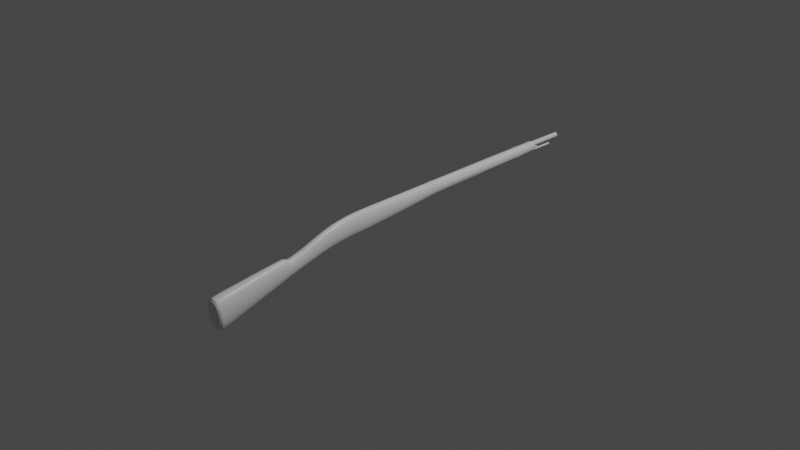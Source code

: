 # Source: mosin.blend  (saved by Blender 2.93.20; exported with 4.5.12 LTS)
import bpy
from mathutils import Matrix  # noqa: F401  (used for matrix-valued properties, if any)

bpy.ops.wm.read_factory_settings(use_empty=True)
scene = bpy.context.scene
scene.name = 'Scene'

# ---- collections
col_collection = bpy.data.collections.new('Collection'); scene.collection.children.link(col_collection)

# ---- materials (node trees are filled in below, after node groups)
mat_material = bpy.data.materials.new('Material')
mat_material.alpha_threshold = 0.0
mat_material.use_transparent_shadow = False
mat_material.line_color = (0.0, 0.0, 0.0, 1.0)

# ---- node groups
ng_auto_smooth = bpy.data.node_groups.new('Auto Smooth', 'GeometryNodeTree')
_s = ng_auto_smooth.interface.new_socket(name='Geometry', in_out='OUTPUT', socket_type='NodeSocketGeometry')
_s = ng_auto_smooth.interface.new_socket(name='Geometry', in_out='INPUT', socket_type='NodeSocketGeometry')
_s = ng_auto_smooth.interface.new_socket(name='Angle', in_out='INPUT', socket_type='NodeSocketFloat')
_s.subtype = 'ANGLE'
_s.min_value = 0.0
_s.max_value = 3.142
ng_auto_smooth.is_modifier = True
_N = ng_auto_smooth.nodes; _L = ng_auto_smooth.links
n0 = _N.new('NodeGroupOutput'); n0.name = 'Group Output'; n0.location = (480, -100)
n1 = _N.new('NodeGroupInput'); n1.name = 'Group Input'; n1.location = (-420, -300)
n2 = _N.new('NodeGroupInput'); n2.name = 'Group Input.001'; n2.location = (-60, -100)
n3 = _N.new('GeometryNodeSetShadeSmooth'); n3.name = 'Set Shade Smooth'; n3.location = (120, -100)
n3.domain = 'EDGE'
n4 = _N.new('GeometryNodeSetShadeSmooth'); n4.name = 'Set Shade Smooth.001'; n4.location = (300, -100)
n5 = _N.new('GeometryNodeInputMeshEdgeAngle'); n5.name = 'Edge Angle'; n5.location = (-420, -220)
n6 = _N.new('GeometryNodeInputEdgeSmooth'); n6.name = 'Is Edge Smooth'; n6.location = (-60, -160)
n7 = _N.new('GeometryNodeInputShadeSmooth'); n7.name = 'Is Face Smooth'; n7.location = (-240, -340)
n8 = _N.new('FunctionNodeBooleanMath'); n8.name = 'Boolean Math'; n8.location = (-60, -220)
n9 = _N.new('FunctionNodeCompare'); n9.name = 'Compare'; n9.location = (-240, -180)
n9.operation = 'LESS_EQUAL'
_L.new(n5.outputs[0], n9.inputs[0])
_L.new(n4.outputs[0], n0.inputs[0])
_L.new(n1.outputs[1], n9.inputs[1])
_L.new(n9.outputs[0], n8.inputs[0])
_L.new(n7.outputs[0], n8.inputs[1])
_L.new(n2.outputs[0], n3.inputs[0])
_L.new(n6.outputs[0], n3.inputs[1])
_L.new(n3.outputs[0], n4.inputs[0])
_L.new(n8.outputs[0], n3.inputs[2])
n0.is_active_output = True

# ---- material node trees
mat_material.use_nodes = True; mat_material.node_tree.nodes.clear()
_N = mat_material.node_tree.nodes; _L = mat_material.node_tree.links
n0 = _N.new('ShaderNodeOutputMaterial'); n0.name = 'Material Output'; n0.location = (300, 300)
n1 = _N.new('ShaderNodeBsdfPrincipled'); n1.name = 'Principled BSDF'; n1.location = (10, 300)
n1.distribution = 'GGX'
n1.subsurface_method = 'BURLEY'
n1.inputs[2].default_value = 0.4
n1.inputs[3].default_value = 1.45
n1.inputs[27].default_value = (0.0, 0.0, 0.0, 1.0)
n1.inputs[28].default_value = 1.0
_L.new(n1.outputs[0], n0.inputs[0])
n0.is_active_output = True

# ---- world
world_world = bpy.data.worlds.new('World'); scene.world = world_world
world_world.use_nodes = True; world_world.node_tree.nodes.clear()
_N = world_world.node_tree.nodes; _L = world_world.node_tree.links
n0 = _N.new('ShaderNodeOutputWorld'); n0.name = 'World Output'; n0.location = (300, 300)
n1 = _N.new('ShaderNodeBackground'); n1.name = 'Background'; n1.location = (10, 300)
n1.inputs[0].default_value = (0.05088, 0.05088, 0.05088, 1.0)
_L.new(n1.outputs[0], n0.inputs[0])
n0.is_active_output = True
world_world.color = (0.05088, 0.05088, 0.05088)
world_world.use_sun_shadow = False
world_world.sun_shadow_jitter_overblur = 0.0

# ---- cameras
cam_camera = bpy.data.cameras.new('Camera')
cam_camera.clip_end = 100.0
cam_camera.ortho_scale = 7.314

# ---- lights
light_light = bpy.data.lights.new('Light', 'POINT')
light_light.transmission_factor = 0.0
light_light.energy = 1000.0
light_light.shadow_soft_size = 0.1
light_light.shadow_maximum_resolution = 0.006
light_light.use_absolute_resolution = True

# ---- meshes
me_cube = bpy.data.meshes.new('Cube')
me_cube.from_pydata([(0.5367, -1.487, 1.192), (0.5367, -1.487, 0.1192), (0.5367, -4.044, 0.9739), (0.5367, -4.044, -0.03699), (-0.5367, -1.487, 1.192), (-0.5367, -1.487, 0.1192), (-0.5367, -4.044, 0.9739), (-0.5367, -4.044, -0.03699), (0.5367, 1.832, 1.192), (0.5367, 1.832, 0.4783), (-0.5367, 1.832, 1.192), (-0.5367, 1.832, 0.4783), (-0.5367, 1.514, 1.192), (-0.5367, 1.514, 0.4393), (0.5367, 1.514, 0.4393), (0.5367, 1.514, 1.192), (0.5367, 1.961, 1.192), (0.5367, 1.961, 0.4971), (-0.5367, 1.961, 1.192), (-0.5367, 1.961, 0.4971), (-0.5367, 1.944, 1.192), (-0.5367, 1.944, 0.4971), (0.5367, 1.944, 0.4971), (0.5367, 1.944, 1.192), (0.5367, 5.395, 1.214), (0.5367, 5.395, 0.5867), (-0.5367, 5.395, 1.214), (-0.5367, 5.395, 0.5867), (0.5367, 7.537, 1.22), (0.5367, 7.537, 0.6355), (-0.5367, 7.537, 1.22), (-0.5367, 7.537, 0.6355), (0.5367, 7.51, 1.22), (-0.5367, 7.51, 1.22), (0.5367, 7.51, 0.6355), (-0.5367, 7.51, 0.6355), (-0.5367, 7.405, 1.22), (-0.5367, 7.405, 0.6355), (0.5367, 7.405, 1.22), (0.5367, 7.405, 0.6355), (-0.5367, 7.39, 1.22), (-0.5367, 7.39, 0.6355), (0.5367, 7.39, 1.22), (0.5367, 7.39, 0.6355), (0.5367, 8.708, 1.22), (0.5367, 8.708, 0.706), (-0.5367, 8.708, 1.22), (-0.5367, 8.708, 0.706), (0.5367, 8.632, 1.22), (-0.5367, 8.632, 1.22), (0.5367, 8.632, 0.706), (-0.5367, 8.632, 0.706), (-0.5367, -2.765, 0.08793), (0.5367, -2.765, 1.192), (-0.5367, -2.765, 1.192), (0.5367, -2.765, 0.08793), (0.5367, -6.042, 0.2556), (0.5367, -6.042, -0.5601), (-0.5367, -6.042, 0.2556), (-0.5367, -6.042, -0.5601), (0.979, -9.847, -0.03229), (0.979, -9.639, -1.717), (-0.979, -9.847, -0.03229), (-0.979, -9.639, -1.717), (-0.5731, -6.356, 0.3802), (0.5731, -6.356, 0.3802), (-0.5731, -6.339, -0.6866), (0.5731, -6.339, -0.6866), (-0.9651, -9.727, -0.01809), (-0.9651, -9.525, -1.681), (0.9651, -9.525, -1.681), (0.9651, -9.727, -0.01809), (0.567, -6.304, 0.3594), (0.561, -6.251, 0.3387), (0.5549, -6.199, 0.3179), (0.5488, -6.147, 0.2971), (0.5427, -6.095, 0.2764), (-0.5427, -6.095, 0.2764), (-0.5488, -6.147, 0.2971), (-0.5549, -6.199, 0.3179), (-0.561, -6.251, 0.3387), (-0.567, -6.304, 0.3594), (-0.5427, -6.092, -0.5812), (-0.5488, -6.141, -0.6023), (-0.5549, -6.191, -0.6233), (-0.561, -6.24, -0.6444), (-0.567, -6.289, -0.6655), (0.5427, -6.092, -0.5812), (0.5488, -6.141, -0.6023), (0.5549, -6.191, -0.6233), (0.561, -6.24, -0.6444), (0.567, -6.289, -0.6655), (-0.5367, -5.147, -0.3259), (-0.5367, -5.147, 0.4991), (0.5367, -5.147, -0.3259), (0.5367, -5.147, 0.4991), (-0.5367, 1.806, 1.192), (0.5367, 1.806, 1.192), (-0.5367, 1.806, 0.4745), (0.5367, 1.806, 0.4745)], [], [(53, 54, 6, 2), (93, 92, 59, 58), (52, 54, 4, 5), (52, 55, 3, 7), (55, 53, 2, 3), (98, 96, 10, 11), (21, 20, 18, 19), (99, 98, 11, 9), (96, 97, 8, 10), (97, 99, 9, 8), (0, 1, 14, 15), (4, 0, 15, 12), (1, 5, 13, 14), (5, 4, 12, 13), (16, 17, 25, 24), (22, 21, 19, 17), (20, 23, 16, 18), (23, 22, 17, 16), (33, 32, 28, 30), (19, 18, 26, 27), (17, 19, 27, 25), (18, 16, 24, 26), (49, 48, 44, 46), (32, 34, 29, 28), (35, 33, 30, 31), (34, 35, 31, 29), (40, 42, 38, 36), (42, 43, 39, 38), (41, 40, 36, 37), (43, 41, 37, 39), (25, 27, 41, 43), (27, 26, 40, 41), (24, 25, 43, 42), (26, 24, 42, 40), (47, 46, 44, 45), (48, 50, 45, 44), (51, 49, 46, 47), (50, 51, 47, 45), (29, 31, 51, 50), (31, 30, 49, 51), (28, 29, 50, 48), (30, 28, 48, 49), (1, 0, 53, 55), (5, 1, 55, 52), (7, 6, 54, 52), (0, 4, 54, 53), (71, 68, 62, 60), (92, 94, 57, 59), (95, 93, 58, 56), (94, 95, 56, 57), (61, 60, 62, 63), (68, 69, 63, 62), (69, 70, 61, 63), (70, 71, 60, 61), (91, 72, 65, 67), (86, 91, 67, 66), (81, 86, 66, 64), (72, 81, 64, 65), (67, 65, 71, 70), (66, 67, 70, 69), (64, 66, 69, 68), (65, 64, 68, 71), (56, 58, 77, 76), (76, 77, 78, 75), (75, 78, 79, 74), (74, 79, 80, 73), (73, 80, 81, 72), (58, 59, 82, 77), (77, 82, 83, 78), (78, 83, 84, 79), (79, 84, 85, 80), (80, 85, 86, 81), (59, 57, 87, 82), (82, 87, 88, 83), (83, 88, 89, 84), (84, 89, 90, 85), (85, 90, 91, 86), (57, 56, 76, 87), (87, 76, 75, 88), (88, 75, 74, 89), (89, 74, 73, 90), (90, 73, 72, 91), (3, 2, 95, 94), (2, 6, 93, 95), (7, 3, 94, 92), (6, 7, 92, 93), (15, 14, 99, 97), (12, 15, 97, 96), (14, 13, 98, 99), (13, 12, 96, 98)])
me_cube.polygons.foreach_set('use_smooth', [True] * 90)
_uv = me_cube.uv_layers.new(name='UVMap')
_uv.uv.foreach_set('vector', [0.625, 0.625, 0.875, 0.625, 0.875, 0.75, 0.625, 0.75, 0.625, 0.0, 0.375, 0.0, 0.375, 0.0, 0.625, 0.0, 0.375, 0.125, 0.625, 0.125, 0.625, 0.25, 0.375, 0.25, 0.125, 0.625, 0.375, 0.625, 0.375, 0.75, 0.125, 0.75, 0.375, 0.625, 0.625, 0.625, 0.625, 0.75, 0.375, 0.75, 0.375, 0.25, 0.625, 0.25, 0.625, 0.25, 0.375, 0.25, 0.375, 0.25, 0.625, 0.25, 0.625, 0.25, 0.375, 0.25, 0.375, 0.5, 0.125, 0.5, 0.125, 0.5, 0.375, 0.5, 0.875, 0.5, 0.625, 0.5, 0.625, 0.5, 0.875, 0.5, 0.625, 0.5, 0.375, 0.5, 0.375, 0.5, 0.625, 0.5, 0.625, 0.5, 0.375, 0.5, 0.375, 0.5, 0.625, 0.5, 0.875, 0.5, 0.625, 0.5, 0.625, 0.5, 0.875, 0.5, 0.375, 0.5, 0.125, 0.5, 0.125, 0.5, 0.375, 0.5, 0.375, 0.25, 0.625, 0.25, 0.625, 0.25, 0.375, 0.25, 0.625, 0.5, 0.375, 0.5, 0.375, 0.5, 0.625, 0.5, 0.375, 0.5, 0.125, 0.5, 0.125, 0.5, 0.375, 0.5, 0.875, 0.5, 0.625, 0.5, 0.625, 0.5, 0.875, 0.5, 0.625, 0.5, 0.375, 0.5, 0.375, 0.5, 0.625, 0.5, 0.875, 0.5, 0.625, 0.5, 0.625, 0.5, 0.875, 0.5, 0.375, 0.25, 0.625, 0.25, 0.625, 0.25, 0.375, 0.25, 0.375, 0.5, 0.125, 0.5, 0.125, 0.5, 0.375, 0.5, 0.875, 0.5, 0.625, 0.5, 0.625, 0.5, 0.875, 0.5, 0.875, 0.5, 0.625, 0.5, 0.625, 0.5, 0.875, 0.5, 0.625, 0.5, 0.375, 0.5, 0.375, 0.5, 0.625, 0.5, 0.375, 0.25, 0.625, 0.25, 0.625, 0.25, 0.375, 0.25, 0.375, 0.5, 0.125, 0.5, 0.125, 0.5, 0.375, 0.5, 0.875, 0.5, 0.625, 0.5, 0.625, 0.5, 0.875, 0.5, 0.625, 0.5, 0.375, 0.5, 0.375, 0.5, 0.625, 0.5, 0.375, 0.25, 0.625, 0.25, 0.625, 0.25, 0.375, 0.25, 0.375, 0.5, 0.125, 0.5, 0.125, 0.5, 0.375, 0.5, 0.375, 0.5, 0.125, 0.5, 0.125, 0.5, 0.375, 0.5, 0.375, 0.25, 0.625, 0.25, 0.625, 0.25, 0.375, 0.25, 0.625, 0.5, 0.375, 0.5, 0.375, 0.5, 0.625, 0.5, 0.875, 0.5, 0.625, 0.5, 0.625, 0.5, 0.875, 0.5, 0.375, 0.25, 0.625, 0.25, 0.625, 0.5, 0.375, 0.5, 0.625, 0.5, 0.375, 0.5, 0.375, 0.5, 0.625, 0.5, 0.375, 0.25, 0.625, 0.25, 0.625, 0.25, 0.375, 0.25, 0.375, 0.5, 0.125, 0.5, 0.125, 0.5, 0.375, 0.5, 0.375, 0.5, 0.125, 0.5, 0.125, 0.5, 0.375, 0.5, 0.375, 0.25, 0.625, 0.25, 0.625, 0.25, 0.375, 0.25, 0.625, 0.5, 0.375, 0.5, 0.375, 0.5, 0.625, 0.5, 0.875, 0.5, 0.625, 0.5, 0.625, 0.5, 0.875, 0.5, 0.375, 0.5, 0.625, 0.5, 0.625, 0.625, 0.375, 0.625, 0.125, 0.5, 0.375, 0.5, 0.375, 0.625, 0.125, 0.625, 0.375, 0.0, 0.625, 0.0, 0.625, 0.125, 0.375, 0.125, 0.625, 0.5, 0.875, 0.5, 0.875, 0.625, 0.625, 0.625, 0.625, 0.75, 0.875, 0.75, 0.875, 0.75, 0.625, 0.75, 0.125, 0.75, 0.375, 0.75, 0.375, 0.75, 0.125, 0.75, 0.625, 0.75, 0.875, 0.75, 0.875, 0.75, 0.625, 0.75, 0.375, 0.75, 0.625, 0.75, 0.625, 0.75, 0.375, 0.75, 0.375, 0.75, 0.625, 0.75, 0.625, 1.0, 0.375, 1.0, 0.625, 0.0, 0.375, 0.0, 0.375, 0.0, 0.625, 0.0, 0.125, 0.75, 0.375, 0.75, 0.375, 0.75, 0.125, 0.75, 0.375, 0.75, 0.625, 0.75, 0.625, 0.75, 0.375, 0.75, 0.375, 0.75, 0.625, 0.75, 0.625, 0.75, 0.375, 0.75, 0.125, 0.75, 0.375, 0.75, 0.375, 0.75, 0.125, 0.75, 0.625, 0.0, 0.375, 0.0, 0.375, 0.0, 0.625, 0.0, 0.625, 0.75, 0.875, 0.75, 0.875, 0.75, 0.625, 0.75, 0.375, 0.75, 0.625, 0.75, 0.625, 0.75, 0.375, 0.75, 0.125, 0.75, 0.375, 0.75, 0.375, 0.75, 0.125, 0.75, 0.625, 0.0, 0.375, 0.0, 0.375, 0.0, 0.625, 0.0, 0.625, 0.75, 0.875, 0.75, 0.875, 0.75, 0.625, 0.75, 0.625, 0.75, 0.875, 0.75, 0.875, 0.75, 0.625, 0.75, 0.625, 0.75, 0.875, 0.75, 0.875, 0.75, 0.625, 0.75, 0.625, 0.75, 0.875, 0.75, 0.875, 0.75, 0.625, 0.75, 0.625, 0.75, 0.875, 0.75, 0.875, 0.75, 0.625, 0.75, 0.625, 0.75, 0.875, 0.75, 0.875, 0.75, 0.625, 0.75, 0.625, 0.0, 0.375, 0.0, 0.375, 0.0, 0.625, 0.0, 0.625, 0.0, 0.375, 0.0, 0.375, 0.0, 0.625, 0.0, 0.625, 0.0, 0.375, 0.0, 0.375, 0.0, 0.625, 0.0, 0.625, 0.0, 0.375, 0.0, 0.375, 0.0, 0.625, 0.0, 0.625, 0.0, 0.375, 0.0, 0.375, 0.0, 0.625, 0.0, 0.125, 0.75, 0.375, 0.75, 0.375, 0.75, 0.125, 0.75, 0.125, 0.75, 0.375, 0.75, 0.375, 0.75, 0.125, 0.75, 0.125, 0.75, 0.375, 0.75, 0.375, 0.75, 0.125, 0.75, 0.125, 0.75, 0.375, 0.75, 0.375, 0.75, 0.125, 0.75, 0.125, 0.75, 0.375, 0.75, 0.375, 0.75, 0.125, 0.75, 0.375, 0.75, 0.625, 0.75, 0.625, 0.75, 0.375, 0.75, 0.375, 0.75, 0.625, 0.75, 0.625, 0.75, 0.375, 0.75, 0.375, 0.75, 0.625, 0.75, 0.625, 0.75, 0.375, 0.75, 0.375, 0.75, 0.625, 0.75, 0.625, 0.75, 0.375, 0.75, 0.375, 0.75, 0.625, 0.75, 0.625, 0.75, 0.375, 0.75, 0.375, 0.75, 0.625, 0.75, 0.625, 0.75, 0.375, 0.75, 0.625, 0.75, 0.875, 0.75, 0.875, 0.75, 0.625, 0.75, 0.125, 0.75, 0.375, 0.75, 0.375, 0.75, 0.125, 0.75, 0.625, 0.0, 0.375, 0.0, 0.375, 0.0, 0.625, 0.0, 0.625, 0.5, 0.375, 0.5, 0.375, 0.5, 0.625, 0.5, 0.875, 0.5, 0.625, 0.5, 0.625, 0.5, 0.875, 0.5, 0.375, 0.5, 0.125, 0.5, 0.125, 0.5, 0.375, 0.5, 0.375, 0.25, 0.625, 0.25, 0.625, 0.25, 0.375, 0.25])
me_cube.materials.append(mat_material)
me_cube.use_remesh_preserve_volume = False
me_cube.use_remesh_preserve_attributes = False
me_cube.use_mirror_vertex_groups = False
me_cube.update()
me_cube_001 = bpy.data.meshes.new('Cube.001')
me_cube_001.from_pydata([(0.5367, 7.51, 1.22), (-0.5367, 7.51, 1.22), (0.5367, 7.51, 0.6355), (-0.5367, 7.51, 0.6355), (-0.5367, 7.405, 1.22), (-0.5367, 7.405, 0.6355), (0.5367, 7.405, 1.22), (0.5367, 7.405, 0.6355)], [], [(7, 5, 3, 2), (5, 4, 1, 3), (6, 7, 2, 0), (4, 6, 0, 1)])
me_cube_001.polygons.foreach_set('use_smooth', [True] * 4)
_uv = me_cube_001.uv_layers.new(name='UVMap')
_uv.uv.foreach_set('vector', [0.375, 0.5, 0.125, 0.5, 0.125, 0.5, 0.375, 0.5, 0.375, 0.25, 0.625, 0.25, 0.625, 0.25, 0.375, 0.25, 0.625, 0.5, 0.375, 0.5, 0.375, 0.5, 0.625, 0.5, 0.875, 0.5, 0.625, 0.5, 0.625, 0.5, 0.875, 0.5])
me_cube_001.materials.append(mat_material)
me_cube_001.use_remesh_preserve_volume = False
me_cube_001.use_remesh_preserve_attributes = False
me_cube_001.use_mirror_vertex_groups = False
me_cube_001.update()
me_cube_002 = bpy.data.meshes.new('Cube.002')
me_cube_002.from_pydata([(0.5367, 1.832, 1.192), (0.5367, 1.832, 0.4783), (-0.5367, 1.832, 1.192), (-0.5367, 1.832, 0.4783), (-0.5367, 1.944, 1.192), (-0.5367, 1.944, 0.4971), (0.5367, 1.944, 0.4971), (0.5367, 1.944, 1.192)], [], [(0, 1, 6, 7), (2, 0, 7, 4), (1, 3, 5, 6), (3, 2, 4, 5)])
me_cube_002.polygons.foreach_set('use_smooth', [True] * 4)
_uv = me_cube_002.uv_layers.new(name='UVMap')
_uv.uv.foreach_set('vector', [0.625, 0.5, 0.375, 0.5, 0.375, 0.5, 0.625, 0.5, 0.875, 0.5, 0.625, 0.5, 0.625, 0.5, 0.875, 0.5, 0.375, 0.5, 0.125, 0.5, 0.125, 0.5, 0.375, 0.5, 0.375, 0.25, 0.625, 0.25, 0.625, 0.25, 0.375, 0.25])
me_cube_002.materials.append(mat_material)
me_cube_002.use_remesh_preserve_volume = False
me_cube_002.use_remesh_preserve_attributes = False
me_cube_002.use_mirror_vertex_groups = False
me_cube_002.update()
me_cylinder_006 = bpy.data.meshes.new('Cylinder.006')
me_cylinder_006.from_pydata([(-4.679e-15, 0.8287, -6.071), (-2.637e-09, 0.7001, 6.342), (0.09802, 0.8247, -6.071), (0.08755, 0.6965, 6.342), (0.1951, 0.8127, -6.071), (0.1742, 0.6859, 6.342), (0.2903, 0.793, -6.071), (0.2589, 0.6683, 6.342), (0.3827, 0.7656, -6.071), (0.3409, 0.644, 6.342), (0.4714, 0.7308, -6.071), (0.4193, 0.6133, 6.342), (0.5556, 0.689, -6.071), (0.4932, 0.5765, 6.342), (0.6344, 0.6406, -6.071), (0.562, 0.5342, 6.342), (0.7071, 0.586, -6.071), (0.625, 0.487, 6.342), (0.773, 0.5257, -6.071), (0.6816, 0.4352, 6.342), (0.8315, 0.4604, -6.071), (0.7313, 0.3797, 6.342), (0.8819, 0.3906, -6.071), (0.7738, 0.3209, 6.342), (0.9239, 0.3171, -6.071), (0.8088, 0.2596, 6.342), (0.9569, 0.2405, -6.071), (0.8361, 0.1964, 6.342), (0.9808, 0.1617, -6.071), (0.8556, 0.1317, 6.342), (0.9952, 0.08122, -6.071), (0.8674, 0.06605, 6.342), (1.0, 6.831e-07, -6.071), (0.8713, 2.173e-07, 6.342), (0.9952, -0.08122, -6.071), (0.8674, -0.06605, 6.342), (0.9808, -0.1617, -6.071), (0.8556, -0.1317, 6.342), (0.9569, -0.2405, -6.071), (0.8361, -0.1964, 6.342), (0.9239, -0.3171, -6.071), (0.8088, -0.2596, 6.342), (0.8819, -0.3906, -6.071), (0.7738, -0.3209, 6.342), (0.8315, -0.4604, -6.071), (0.7313, -0.3797, 6.342), (0.773, -0.5257, -6.071), (0.6816, -0.4352, 6.342), (0.7071, -0.586, -6.071), (0.625, -0.487, 6.342), (0.6344, -0.6406, -6.071), (0.562, -0.5342, 6.342), (0.5556, -0.689, -6.071), (0.4932, -0.5765, 6.342), (0.4714, -0.7308, -6.071), (0.4193, -0.6133, 6.342), (0.3827, -0.7656, -6.071), (0.3409, -0.644, 6.342), (0.2903, -0.793, -6.071), (0.2589, -0.6683, 6.342), (0.1951, -0.8127, -6.071), (0.1742, -0.6859, 6.342), (0.09802, -0.8247, -6.071), (0.08755, -0.6965, 6.342), (-8.742e-08, -0.8287, -6.071), (-8.095e-08, -0.7001, 6.342), (-0.09802, -0.8247, -6.071), (-0.08755, -0.6965, 6.342), (-0.1951, -0.8127, -6.071), (-0.1742, -0.6859, 6.342), (-0.2903, -0.793, -6.071), (-0.2589, -0.6683, 6.342), (-0.3827, -0.7656, -6.071), (-0.3409, -0.644, 6.342), (-0.4714, -0.7308, -6.071), (-0.4193, -0.6133, 6.342), (-0.5556, -0.689, -6.071), (-0.4932, -0.5765, 6.342), (-0.6344, -0.6406, -6.071), (-0.562, -0.5342, 6.342), (-0.7071, -0.586, -6.071), (-0.625, -0.487, 6.342), (-0.773, -0.5257, -6.071), (-0.6816, -0.4352, 6.342), (-0.8315, -0.4604, -6.071), (-0.7313, -0.3797, 6.342), (-0.8819, -0.3906, -6.071), (-0.7738, -0.3209, 6.342), (-0.9239, -0.3171, -6.071), (-0.8088, -0.2596, 6.342), (-0.9569, -0.2405, -6.071), (-0.8361, -0.1964, 6.342), (-0.9808, -0.1617, -6.071), (-0.8556, -0.1317, 6.342), (-0.9952, -0.08122, -6.071), (-0.8674, -0.06605, 6.342), (-1.0, 7.292e-07, -6.071), (-0.8713, 2.591e-07, 6.342), (-0.9952, 0.08122, -6.071), (-0.8674, 0.06605, 6.342), (-0.9808, 0.1617, -6.071), (-0.8556, 0.1317, 6.342), (-0.9569, 0.2405, -6.071), (-0.8361, 0.1964, 6.342), (-0.9239, 0.3171, -6.071), (-0.8088, 0.2596, 6.342), (-0.8819, 0.3906, -6.071), (-0.7738, 0.3209, 6.342), (-0.8315, 0.4604, -6.071), (-0.7313, 0.3797, 6.342), (-0.773, 0.5257, -6.071), (-0.6816, 0.4352, 6.342), (-0.7071, 0.586, -6.071), (-0.625, 0.487, 6.342), (-0.6344, 0.6406, -6.071), (-0.562, 0.5342, 6.342), (-0.5556, 0.689, -6.071), (-0.4932, 0.5765, 6.342), (-0.4714, 0.7308, -6.071), (-0.4193, 0.6133, 6.342), (-0.3827, 0.7656, -6.071), (-0.3409, 0.644, 6.342), (-0.2903, 0.793, -6.071), (-0.2589, 0.6683, 6.342), (-0.1951, 0.8127, -6.071), (-0.1742, 0.6859, 6.342), (-0.09802, 0.8247, -6.071), (-0.08755, 0.6965, 6.342), (0.09802, 0.8247, 6.342), (-2.367e-15, 0.8287, 6.342), (0.1951, 0.8127, 6.342), (0.2903, 0.793, 6.342), (0.3827, 0.7656, 6.342), (0.4714, 0.7308, 6.342), (0.5556, 0.689, 6.342), (0.6344, 0.6406, 6.342), (0.7071, 0.586, 6.342), (0.773, 0.5257, 6.342), (0.8315, 0.4604, 6.342), (0.8819, 0.3906, 6.342), (0.9239, 0.3171, 6.342), (0.9569, 0.2405, 6.342), (0.9808, 0.1617, 6.342), (0.9952, 0.08122, 6.342), (1.0, 2.13e-07, 6.342), (0.9952, -0.08122, 6.342), (0.9808, -0.1617, 6.342), (0.9569, -0.2405, 6.342), (0.9239, -0.3171, 6.342), (0.8819, -0.3906, 6.342), (0.8315, -0.4604, 6.342), (0.773, -0.5257, 6.342), (0.7071, -0.586, 6.342), (0.6344, -0.6406, 6.342), (0.5556, -0.689, 6.342), (0.4714, -0.7308, 6.342), (0.3827, -0.7656, 6.342), (0.2903, -0.793, 6.342), (0.1951, -0.8127, 6.342), (0.09802, -0.8247, 6.342), (-8.742e-08, -0.8287, 6.342), (-0.09802, -0.8247, 6.342), (-0.1951, -0.8127, 6.342), (-0.2903, -0.793, 6.342), (-0.3827, -0.7656, 6.342), (-0.4714, -0.7308, 6.342), (-0.5556, -0.689, 6.342), (-0.6344, -0.6406, 6.342), (-0.7071, -0.586, 6.342), (-0.773, -0.5257, 6.342), (-0.8315, -0.4604, 6.342), (-0.8819, -0.3906, 6.342), (-0.9239, -0.3171, 6.342), (-0.9569, -0.2405, 6.342), (-0.9808, -0.1617, 6.342), (-0.9952, -0.08122, 6.342), (-1.0, 2.591e-07, 6.342), (-0.9952, 0.08122, 6.342), (-0.9808, 0.1617, 6.342), (-0.9569, 0.2405, 6.342), (-0.9239, 0.3171, 6.342), (-0.8819, 0.3906, 6.342), (-0.8315, 0.4604, 6.342), (-0.773, 0.5257, 6.342), (-0.7071, 0.586, 6.342), (-0.6344, 0.6406, 6.342), (-0.5556, 0.689, 6.342), (-0.4714, 0.7308, 6.342), (-0.3827, 0.7656, 6.342), (-0.2903, 0.793, 6.342), (-0.1951, 0.8127, 6.342), (-0.09802, 0.8247, 6.342)], [], [(0, 129, 128, 2), (2, 128, 130, 4), (4, 130, 131, 6), (6, 131, 132, 8), (8, 132, 133, 10), (10, 133, 134, 12), (12, 134, 135, 14), (14, 135, 136, 16), (16, 136, 137, 18), (18, 137, 138, 20), (20, 138, 139, 22), (22, 139, 140, 24), (24, 140, 141, 26), (26, 141, 142, 28), (28, 142, 143, 30), (30, 143, 144, 32), (32, 144, 145, 34), (34, 145, 146, 36), (36, 146, 147, 38), (38, 147, 148, 40), (40, 148, 149, 42), (42, 149, 150, 44), (44, 150, 151, 46), (46, 151, 152, 48), (48, 152, 153, 50), (50, 153, 154, 52), (52, 154, 155, 54), (54, 155, 156, 56), (56, 156, 157, 58), (58, 157, 158, 60), (60, 158, 159, 62), (62, 159, 160, 64), (64, 160, 161, 66), (66, 161, 162, 68), (68, 162, 163, 70), (70, 163, 164, 72), (72, 164, 165, 74), (74, 165, 166, 76), (76, 166, 167, 78), (78, 167, 168, 80), (80, 168, 169, 82), (82, 169, 170, 84), (84, 170, 171, 86), (86, 171, 172, 88), (88, 172, 173, 90), (90, 173, 174, 92), (92, 174, 175, 94), (94, 175, 176, 96), (96, 176, 177, 98), (98, 177, 178, 100), (100, 178, 179, 102), (102, 179, 180, 104), (104, 180, 181, 106), (106, 181, 182, 108), (108, 182, 183, 110), (110, 183, 184, 112), (112, 184, 185, 114), (114, 185, 186, 116), (116, 186, 187, 118), (118, 187, 188, 120), (120, 188, 189, 122), (122, 189, 190, 124), (3, 1, 127, 125, 123, 121, 119, 117, 115, 113, 111, 109, 107, 105, 103, 101, 99, 97, 95, 93, 91, 89, 87, 85, 83, 81, 79, 77, 75, 73, 71, 69, 67, 65, 63, 61, 59, 57, 55, 53, 51, 49, 47, 45, 43, 41, 39, 37, 35, 33, 31, 29, 27, 25, 23, 21, 19, 17, 15, 13, 11, 9, 7, 5), (124, 190, 191, 126), (126, 191, 129, 0), (0, 2, 4, 6, 8, 10, 12, 14, 16, 18, 20, 22, 24, 26, 28, 30, 32, 34, 36, 38, 40, 42, 44, 46, 48, 50, 52, 54, 56, 58, 60, 62, 64, 66, 68, 70, 72, 74, 76, 78, 80, 82, 84, 86, 88, 90, 92, 94, 96, 98, 100, 102, 104, 106, 108, 110, 112, 114, 116, 118, 120, 122, 124, 126), (1, 3, 128, 129), (3, 5, 130, 128), (5, 7, 131, 130), (7, 9, 132, 131), (9, 11, 133, 132), (11, 13, 134, 133), (13, 15, 135, 134), (15, 17, 136, 135), (17, 19, 137, 136), (19, 21, 138, 137), (21, 23, 139, 138), (23, 25, 140, 139), (25, 27, 141, 140), (27, 29, 142, 141), (29, 31, 143, 142), (31, 33, 144, 143), (33, 35, 145, 144), (35, 37, 146, 145), (37, 39, 147, 146), (39, 41, 148, 147), (41, 43, 149, 148), (43, 45, 150, 149), (45, 47, 151, 150), (47, 49, 152, 151), (49, 51, 153, 152), (51, 53, 154, 153), (53, 55, 155, 154), (55, 57, 156, 155), (57, 59, 157, 156), (59, 61, 158, 157), (61, 63, 159, 158), (63, 65, 160, 159), (65, 67, 161, 160), (67, 69, 162, 161), (69, 71, 163, 162), (71, 73, 164, 163), (73, 75, 165, 164), (75, 77, 166, 165), (77, 79, 167, 166), (79, 81, 168, 167), (81, 83, 169, 168), (83, 85, 170, 169), (85, 87, 171, 170), (87, 89, 172, 171), (89, 91, 173, 172), (91, 93, 174, 173), (93, 95, 175, 174), (95, 97, 176, 175), (97, 99, 177, 176), (99, 101, 178, 177), (101, 103, 179, 178), (103, 105, 180, 179), (105, 107, 181, 180), (107, 109, 182, 181), (109, 111, 183, 182), (111, 113, 184, 183), (113, 115, 185, 184), (115, 117, 186, 185), (117, 119, 187, 186), (119, 121, 188, 187), (121, 123, 189, 188), (123, 125, 190, 189), (125, 127, 191, 190), (127, 1, 129, 191)])
me_cylinder_006.polygons.foreach_set('use_smooth', [True] * 130)
_uv = me_cylinder_006.uv_layers.new(name='UVMap')
_uv.uv.foreach_set('vector', [1.0, 0.5, 1.0, 1.0, 0.9844, 1.0, 0.9844, 0.5, 0.9844, 0.5, 0.9844, 1.0, 0.9688, 1.0, 0.9688, 0.5, 0.9688, 0.5, 0.9688, 1.0, 0.9531, 1.0, 0.9531, 0.5, 0.9531, 0.5, 0.9531, 1.0, 0.9375, 1.0, 0.9375, 0.5, 0.9375, 0.5, 0.9375, 1.0, 0.9219, 1.0, 0.9219, 0.5, 0.9219, 0.5, 0.9219, 1.0, 0.9062, 1.0, 0.9062, 0.5, 0.9062, 0.5, 0.9062, 1.0, 0.8906, 1.0, 0.8906, 0.5, 0.8906, 0.5, 0.8906, 1.0, 0.875, 1.0, 0.875, 0.5, 0.875, 0.5, 0.875, 1.0, 0.8594, 1.0, 0.8594, 0.5, 0.8594, 0.5, 0.8594, 1.0, 0.8438, 1.0, 0.8438, 0.5, 0.8438, 0.5, 0.8438, 1.0, 0.8281, 1.0, 0.8281, 0.5, 0.8281, 0.5, 0.8281, 1.0, 0.8125, 1.0, 0.8125, 0.5, 0.8125, 0.5, 0.8125, 1.0, 0.7969, 1.0, 0.7969, 0.5, 0.7969, 0.5, 0.7969, 1.0, 0.7812, 1.0, 0.7812, 0.5, 0.7812, 0.5, 0.7812, 1.0, 0.7656, 1.0, 0.7656, 0.5, 0.7656, 0.5, 0.7656, 1.0, 0.75, 1.0, 0.75, 0.5, 0.75, 0.5, 0.75, 1.0, 0.7344, 1.0, 0.7344, 0.5, 0.7344, 0.5, 0.7344, 1.0, 0.7188, 1.0, 0.7188, 0.5, 0.7188, 0.5, 0.7188, 1.0, 0.7031, 1.0, 0.7031, 0.5, 0.7031, 0.5, 0.7031, 1.0, 0.6875, 1.0, 0.6875, 0.5, 0.6875, 0.5, 0.6875, 1.0, 0.6719, 1.0, 0.6719, 0.5, 0.6719, 0.5, 0.6719, 1.0, 0.6562, 1.0, 0.6562, 0.5, 0.6562, 0.5, 0.6562, 1.0, 0.6406, 1.0, 0.6406, 0.5, 0.6406, 0.5, 0.6406, 1.0, 0.625, 1.0, 0.625, 0.5, 0.625, 0.5, 0.625, 1.0, 0.6094, 1.0, 0.6094, 0.5, 0.6094, 0.5, 0.6094, 1.0, 0.5938, 1.0, 0.5938, 0.5, 0.5938, 0.5, 0.5938, 1.0, 0.5781, 1.0, 0.5781, 0.5, 0.5781, 0.5, 0.5781, 1.0, 0.5625, 1.0, 0.5625, 0.5, 0.5625, 0.5, 0.5625, 1.0, 0.5469, 1.0, 0.5469, 0.5, 0.5469, 0.5, 0.5469, 1.0, 0.5312, 1.0, 0.5312, 0.5, 0.5312, 0.5, 0.5312, 1.0, 0.5156, 1.0, 0.5156, 0.5, 0.5156, 0.5, 0.5156, 1.0, 0.5, 1.0, 0.5, 0.5, 0.5, 0.5, 0.5, 1.0, 0.4844, 1.0, 0.4844, 0.5, 0.4844, 0.5, 0.4844, 1.0, 0.4688, 1.0, 0.4688, 0.5, 0.4688, 0.5, 0.4688, 1.0, 0.4531, 1.0, 0.4531, 0.5, 0.4531, 0.5, 0.4531, 1.0, 0.4375, 1.0, 0.4375, 0.5, 0.4375, 0.5, 0.4375, 1.0, 0.4219, 1.0, 0.4219, 0.5, 0.4219, 0.5, 0.4219, 1.0, 0.4062, 1.0, 0.4062, 0.5, 0.4062, 0.5, 0.4062, 1.0, 0.3906, 1.0, 0.3906, 0.5, 0.3906, 0.5, 0.3906, 1.0, 0.375, 1.0, 0.375, 0.5, 0.375, 0.5, 0.375, 1.0, 0.3594, 1.0, 0.3594, 0.5, 0.3594, 0.5, 0.3594, 1.0, 0.3438, 1.0, 0.3438, 0.5, 0.3438, 0.5, 0.3438, 1.0, 0.3281, 1.0, 0.3281, 0.5, 0.3281, 0.5, 0.3281, 1.0, 0.3125, 1.0, 0.3125, 0.5, 0.3125, 0.5, 0.3125, 1.0, 0.2969, 1.0, 0.2969, 0.5, 0.2969, 0.5, 0.2969, 1.0, 0.2812, 1.0, 0.2812, 0.5, 0.2812, 0.5, 0.2812, 1.0, 0.2656, 1.0, 0.2656, 0.5, 0.2656, 0.5, 0.2656, 1.0, 0.25, 1.0, 0.25, 0.5, 0.25, 0.5, 0.25, 1.0, 0.2344, 1.0, 0.2344, 0.5, 0.2344, 0.5, 0.2344, 1.0, 0.2188, 1.0, 0.2188, 0.5, 0.2188, 0.5, 0.2188, 1.0, 0.2031, 1.0, 0.2031, 0.5, 0.2031, 0.5, 0.2031, 1.0, 0.1875, 1.0, 0.1875, 0.5, 0.1875, 0.5, 0.1875, 1.0, 0.1719, 1.0, 0.1719, 0.5, 0.1719, 0.5, 0.1719, 1.0, 0.1562, 1.0, 0.1562, 0.5, 0.1562, 0.5, 0.1562, 1.0, 0.1406, 1.0, 0.1406, 0.5, 0.1406, 0.5, 0.1406, 1.0, 0.125, 1.0, 0.125, 0.5, 0.125, 0.5, 0.125, 1.0, 0.1094, 1.0, 0.1094, 0.5, 0.1094, 0.5, 0.1094, 1.0, 0.09375, 1.0, 0.09375, 0.5, 0.09375, 0.5, 0.09375, 1.0, 0.07812, 1.0, 0.07812, 0.5, 0.07812, 0.5, 0.07812, 1.0, 0.0625, 1.0, 0.0625, 0.5, 0.0625, 0.5, 0.0625, 1.0, 0.04688, 1.0, 0.04688, 0.5, 0.04688, 0.5, 0.04688, 1.0, 0.03125, 1.0, 0.03125, 0.5, 0.271, 0.4517, 0.25, 0.4528, 0.229, 0.4517, 0.2082, 0.4486, 0.1879, 0.4436, 0.1682, 0.4365, 0.1494, 0.4276, 0.1316, 0.417, 0.1151, 0.4047, 0.1, 0.391, 0.08642, 0.3761, 0.07449, 0.36, 0.06429, 0.343, 0.0559, 0.3252, 0.04934, 0.3069, 0.04465, 0.2881, 0.04183, 0.2691, 0.04089, 0.25, 0.04183, 0.2309, 0.04465, 0.2119, 0.04934, 0.1931, 0.0559, 0.1748, 0.06429, 0.157, 0.07449, 0.14, 0.08642, 0.1239, 0.1, 0.109, 0.1151, 0.09527, 0.1316, 0.08303, 0.1494, 0.07239, 0.1682, 0.06349, 0.1879, 0.05645, 0.2082, 0.05135, 0.229, 0.04827, 0.25, 0.04724, 0.271, 0.04827, 0.2918, 0.05135, 0.3121, 0.05645, 0.3318, 0.06349, 0.3506, 0.07239, 0.3684, 0.08303, 0.3849, 0.09527, 0.4, 0.109, 0.4136, 0.1239, 0.4255, 0.14, 0.4357, 0.157, 0.4441, 0.1748, 0.4507, 0.1931, 0.4554, 0.2119, 0.4582, 0.2309, 0.4591, 0.25, 0.4582, 0.2691, 0.4554, 0.2881, 0.4507, 0.3069, 0.4441, 0.3252, 0.4357, 0.343, 0.4255, 0.36, 0.4136, 0.3761, 0.4, 0.391, 0.3849, 0.4047, 0.3684, 0.417, 0.3506, 0.4276, 0.3318, 0.4365, 0.3121, 0.4436, 0.2918, 0.4486, 0.03125, 0.5, 0.03125, 1.0, 0.01562, 1.0, 0.01562, 0.5, 0.01562, 0.5, 0.01562, 1.0, 0.0, 1.0, 0.0, 0.5, 0.75, 0.49, 0.7735, 0.4888, 0.7968, 0.4854, 0.8197, 0.4797, 0.8418, 0.4717, 0.8631, 0.4617, 0.8833, 0.4496, 0.9023, 0.4355, 0.9197, 0.4197, 0.9355, 0.4023, 0.9496, 0.3833, 0.9617, 0.3631, 0.9717, 0.3418, 0.9797, 0.3197, 0.9854, 0.2968, 0.9888, 0.2735, 0.99, 0.25, 0.9888, 0.2265, 0.9854, 0.2032, 0.9797, 0.1803, 0.9717, 0.1582, 0.9617, 0.1369, 0.9496, 0.1167, 0.9355, 0.09775, 0.9197, 0.08029, 0.9023, 0.06448, 0.8833, 0.05045, 0.8631, 0.03834, 0.8418, 0.02827, 0.8197, 0.02033, 0.7968, 0.01461, 0.7735, 0.01116, 0.75, 0.01, 0.7265, 0.01116, 0.7032, 0.01461, 0.6803, 0.02033, 0.6582, 0.02827, 0.6369, 0.03834, 0.6167, 0.05045, 0.5977, 0.06448, 0.5803, 0.08029, 0.5645, 0.09775, 0.5504, 0.1167, 0.5383, 0.1369, 0.5283, 0.1582, 0.5203, 0.1803, 0.5146, 0.2032, 0.5112, 0.2265, 0.51, 0.25, 0.5112, 0.2735, 0.5146, 0.2968, 0.5203, 0.3197, 0.5283, 0.3418, 0.5383, 0.3631, 0.5504, 0.3833, 0.5645, 0.4023, 0.5803, 0.4197, 0.5977, 0.4355, 0.6167, 0.4496, 0.6369, 0.4617, 0.6582, 0.4717, 0.6803, 0.4797, 0.7032, 0.4854, 0.7265, 0.4888, 0.25, 0.4528, 0.271, 0.4517, 0.2735, 0.4888, 0.25, 0.49, 0.271, 0.4517, 0.2918, 0.4486, 0.2968, 0.4854, 0.2735, 0.4888, 0.2918, 0.4486, 0.3121, 0.4436, 0.3197, 0.4797, 0.2968, 0.4854, 0.3121, 0.4436, 0.3318, 0.4365, 0.3418, 0.4717, 0.3197, 0.4797, 0.3318, 0.4365, 0.3506, 0.4276, 0.3631, 0.4617, 0.3418, 0.4717, 0.3506, 0.4276, 0.3684, 0.417, 0.3833, 0.4496, 0.3631, 0.4617, 0.3684, 0.417, 0.3849, 0.4047, 0.4023, 0.4355, 0.3833, 0.4496, 0.3849, 0.4047, 0.4, 0.391, 0.4197, 0.4197, 0.4023, 0.4355, 0.4, 0.391, 0.4136, 0.3761, 0.4355, 0.4023, 0.4197, 0.4197, 0.4136, 0.3761, 0.4255, 0.36, 0.4496, 0.3833, 0.4355, 0.4023, 0.4255, 0.36, 0.4357, 0.343, 0.4617, 0.3631, 0.4496, 0.3833, 0.4357, 0.343, 0.4441, 0.3252, 0.4717, 0.3418, 0.4617, 0.3631, 0.4441, 0.3252, 0.4507, 0.3069, 0.4797, 0.3197, 0.4717, 0.3418, 0.4507, 0.3069, 0.4554, 0.2881, 0.4854, 0.2968, 0.4797, 0.3197, 0.4554, 0.2881, 0.4582, 0.2691, 0.4888, 0.2735, 0.4854, 0.2968, 0.4582, 0.2691, 0.4591, 0.25, 0.49, 0.25, 0.4888, 0.2735, 0.4591, 0.25, 0.4582, 0.2309, 0.4888, 0.2265, 0.49, 0.25, 0.4582, 0.2309, 0.4554, 0.2119, 0.4854, 0.2032, 0.4888, 0.2265, 0.4554, 0.2119, 0.4507, 0.1931, 0.4797, 0.1803, 0.4854, 0.2032, 0.4507, 0.1931, 0.4441, 0.1748, 0.4717, 0.1582, 0.4797, 0.1803, 0.4441, 0.1748, 0.4357, 0.157, 0.4617, 0.1369, 0.4717, 0.1582, 0.4357, 0.157, 0.4255, 0.14, 0.4496, 0.1167, 0.4617, 0.1369, 0.4255, 0.14, 0.4136, 0.1239, 0.4355, 0.09775, 0.4496, 0.1167, 0.4136, 0.1239, 0.4, 0.109, 0.4197, 0.08029, 0.4355, 0.09775, 0.4, 0.109, 0.3849, 0.09527, 0.4023, 0.06448, 0.4197, 0.08029, 0.3849, 0.09527, 0.3684, 0.08303, 0.3833, 0.05045, 0.4023, 0.06448, 0.3684, 0.08303, 0.3506, 0.07239, 0.3631, 0.03834, 0.3833, 0.05045, 0.3506, 0.07239, 0.3318, 0.06349, 0.3418, 0.02827, 0.3631, 0.03834, 0.3318, 0.06349, 0.3121, 0.05645, 0.3197, 0.02033, 0.3418, 0.02827, 0.3121, 0.05645, 0.2918, 0.05135, 0.2968, 0.01461, 0.3197, 0.02033, 0.2918, 0.05135, 0.271, 0.04827, 0.2735, 0.01116, 0.2968, 0.01461, 0.271, 0.04827, 0.25, 0.04724, 0.25, 0.01, 0.2735, 0.01116, 0.25, 0.04724, 0.229, 0.04827, 0.2265, 0.01116, 0.25, 0.01, 0.229, 0.04827, 0.2082, 0.05135, 0.2032, 0.01461, 0.2265, 0.01116, 0.2082, 0.05135, 0.1879, 0.05645, 0.1803, 0.02033, 0.2032, 0.01461, 0.1879, 0.05645, 0.1682, 0.06349, 0.1582, 0.02827, 0.1803, 0.02033, 0.1682, 0.06349, 0.1494, 0.07239, 0.1369, 0.03834, 0.1582, 0.02827, 0.1494, 0.07239, 0.1316, 0.08303, 0.1167, 0.05045, 0.1369, 0.03834, 0.1316, 0.08303, 0.1151, 0.09527, 0.09775, 0.06448, 0.1167, 0.05045, 0.1151, 0.09527, 0.1, 0.109, 0.08029, 0.08029, 0.09775, 0.06448, 0.1, 0.109, 0.08642, 0.1239, 0.06448, 0.09775, 0.08029, 0.08029, 0.08642, 0.1239, 0.07449, 0.14, 0.05045, 0.1167, 0.06448, 0.09775, 0.07449, 0.14, 0.06429, 0.157, 0.03834, 0.1369, 0.05045, 0.1167, 0.06429, 0.157, 0.0559, 0.1748, 0.02827, 0.1582, 0.03834, 0.1369, 0.0559, 0.1748, 0.04934, 0.1931, 0.02033, 0.1803, 0.02827, 0.1582, 0.04934, 0.1931, 0.04465, 0.2119, 0.01461, 0.2032, 0.02033, 0.1803, 0.04465, 0.2119, 0.04183, 0.2309, 0.01116, 0.2265, 0.01461, 0.2032, 0.04183, 0.2309, 0.04089, 0.25, 0.01, 0.25, 0.01116, 0.2265, 0.04089, 0.25, 0.04183, 0.2691, 0.01116, 0.2735, 0.01, 0.25, 0.04183, 0.2691, 0.04465, 0.2881, 0.01461, 0.2968, 0.01116, 0.2735, 0.04465, 0.2881, 0.04934, 0.3069, 0.02033, 0.3197, 0.01461, 0.2968, 0.04934, 0.3069, 0.0559, 0.3252, 0.02827, 0.3418, 0.02033, 0.3197, 0.0559, 0.3252, 0.06429, 0.343, 0.03834, 0.3631, 0.02827, 0.3418, 0.06429, 0.343, 0.07449, 0.36, 0.05045, 0.3833, 0.03834, 0.3631, 0.07449, 0.36, 0.08642, 0.3761, 0.06448, 0.4023, 0.05045, 0.3833, 0.08642, 0.3761, 0.1, 0.391, 0.08029, 0.4197, 0.06448, 0.4023, 0.1, 0.391, 0.1151, 0.4047, 0.09775, 0.4355, 0.08029, 0.4197, 0.1151, 0.4047, 0.1316, 0.417, 0.1167, 0.4496, 0.09775, 0.4355, 0.1316, 0.417, 0.1494, 0.4276, 0.1369, 0.4617, 0.1167, 0.4496, 0.1494, 0.4276, 0.1682, 0.4365, 0.1582, 0.4717, 0.1369, 0.4617, 0.1682, 0.4365, 0.1879, 0.4436, 0.1803, 0.4797, 0.1582, 0.4717, 0.1879, 0.4436, 0.2082, 0.4486, 0.2032, 0.4854, 0.1803, 0.4797, 0.2082, 0.4486, 0.229, 0.4517, 0.2265, 0.4888, 0.2032, 0.4854, 0.229, 0.4517, 0.25, 0.4528, 0.25, 0.49, 0.2265, 0.4888])
me_cylinder_006.use_remesh_fix_poles = True
me_cylinder_006.use_remesh_preserve_attributes = False
me_cylinder_006.update()
me_cylinder_007 = bpy.data.meshes.new('Cylinder.007')
me_cylinder_007.from_pydata([(-2.106e-08, 0.7297, -1.856), (-2.338e-08, 0.6165, 0.928), (0.08631, 0.7262, -1.856), (0.0771, 0.6134, 0.928), (0.1718, 0.7157, -1.856), (0.1534, 0.604, 0.928), (0.2556, 0.6983, -1.856), (0.228, 0.5885, 0.928), (0.337, 0.6742, -1.856), (0.3002, 0.5671, 0.928), (0.4151, 0.6436, -1.856), (0.3692, 0.54, 0.928), (0.4892, 0.6067, -1.856), (0.4343, 0.5077, 0.928), (0.5586, 0.5641, -1.856), (0.4949, 0.4705, 0.928), (0.6227, 0.516, -1.856), (0.5504, 0.4288, 0.928), (0.6807, 0.4629, -1.856), (0.6002, 0.3833, 0.928), (0.7322, 0.4054, -1.856), (0.644, 0.3343, 0.928), (0.7766, 0.344, -1.856), (0.6814, 0.2826, 0.928), (0.8136, 0.2793, -1.856), (0.7122, 0.2286, 0.928), (0.8427, 0.2118, -1.856), (0.7363, 0.1729, 0.928), (0.8637, 0.1424, -1.856), (0.7535, 0.1159, 0.928), (0.8764, 0.07153, -1.856), (0.7638, 0.05816, 0.928), (0.8806, -5.524e-09, -1.856), (0.7673, -5.961e-08, 0.928), (0.8764, -0.07153, -1.856), (0.7638, -0.05816, 0.928), (0.8637, -0.1424, -1.856), (0.7535, -0.1159, 0.928), (0.8427, -0.2118, -1.856), (0.7363, -0.1729, 0.928), (0.8136, -0.2793, -1.856), (0.7122, -0.2286, 0.928), (0.7766, -0.344, -1.856), (0.6814, -0.2826, 0.928), (0.7322, -0.4054, -1.856), (0.644, -0.3343, 0.928), (0.6807, -0.4629, -1.856), (0.6002, -0.3833, 0.928), (0.6227, -0.516, -1.856), (0.5504, -0.4288, 0.928), (0.5586, -0.5641, -1.856), (0.4949, -0.4705, 0.928), (0.4892, -0.6067, -1.856), (0.4343, -0.5077, 0.928), (0.4151, -0.6436, -1.856), (0.3692, -0.54, 0.928), (0.337, -0.6742, -1.856), (0.3002, -0.5671, 0.928), (0.2556, -0.6983, -1.856), (0.228, -0.5885, 0.928), (0.1718, -0.7157, -1.856), (0.1534, -0.604, 0.928), (0.08631, -0.7262, -1.856), (0.0771, -0.6134, 0.928), (-9.804e-08, -0.7297, -1.856), (-9.235e-08, -0.6165, 0.928), (-0.08631, -0.7262, -1.856), (-0.0771, -0.6134, 0.928), (-0.1718, -0.7157, -1.856), (-0.1534, -0.604, 0.928), (-0.2556, -0.6983, -1.856), (-0.228, -0.5885, 0.928), (-0.337, -0.6742, -1.856), (-0.3002, -0.5671, 0.928), (-0.4151, -0.6436, -1.856), (-0.3692, -0.54, 0.928), (-0.4892, -0.6067, -1.856), (-0.4343, -0.5077, 0.928), (-0.5586, -0.5641, -1.856), (-0.4949, -0.4705, 0.928), (-0.6227, -0.516, -1.856), (-0.5504, -0.4288, 0.928), (-0.6807, -0.4629, -1.856), (-0.6002, -0.3833, 0.928), (-0.7322, -0.4054, -1.856), (-0.644, -0.3343, 0.928), (-0.7766, -0.344, -1.856), (-0.6814, -0.2826, 0.928), (-0.8136, -0.2793, -1.856), (-0.7122, -0.2286, 0.928), (-0.8427, -0.2118, -1.856), (-0.7363, -0.1729, 0.928), (-0.8637, -0.1424, -1.856), (-0.7535, -0.1159, 0.928), (-0.8764, -0.07152, -1.856), (-0.7638, -0.05816, 0.928), (-0.8806, 3.507e-08, -1.856), (-0.7673, -2.282e-08, 0.928), (-0.8764, 0.07153, -1.856), (-0.7638, 0.05816, 0.928), (-0.8637, 0.1424, -1.856), (-0.7535, 0.1159, 0.928), (-0.8427, 0.2118, -1.856), (-0.7363, 0.1729, 0.928), (-0.8136, 0.2793, -1.856), (-0.7122, 0.2286, 0.928), (-0.7766, 0.344, -1.856), (-0.6814, 0.2826, 0.928), (-0.7322, 0.4054, -1.856), (-0.644, 0.3343, 0.928), (-0.6807, 0.4629, -1.856), (-0.6002, 0.3833, 0.928), (-0.6227, 0.516, -1.856), (-0.5504, 0.4288, 0.928), (-0.5586, 0.5641, -1.856), (-0.4949, 0.4705, 0.928), (-0.4892, 0.6067, -1.856), (-0.4343, 0.5077, 0.928), (-0.4151, 0.6436, -1.856), (-0.3692, 0.54, 0.928), (-0.337, 0.6742, -1.856), (-0.3002, 0.5671, 0.928), (-0.2556, 0.6983, -1.856), (-0.228, 0.5885, 0.928), (-0.1718, 0.7157, -1.856), (-0.1534, 0.604, 0.928), (-0.08631, 0.7262, -1.856), (-0.0771, 0.6134, 0.928), (0.08631, 0.7262, 0.928), (-2.106e-08, 0.7297, 0.928), (0.1718, 0.7157, 0.928), (0.2556, 0.6983, 0.928), (0.337, 0.6742, 0.928), (0.4151, 0.6436, 0.928), (0.4892, 0.6067, 0.928), (0.5586, 0.5641, 0.928), (0.6227, 0.516, 0.928), (0.6807, 0.4629, 0.928), (0.7322, 0.4054, 0.928), (0.7766, 0.344, 0.928), (0.8136, 0.2793, 0.928), (0.8427, 0.2118, 0.928), (0.8637, 0.1424, 0.928), (0.8764, 0.07153, 0.928), (0.8806, -6.341e-08, 0.928), (0.8764, -0.07153, 0.928), (0.8637, -0.1424, 0.928), (0.8427, -0.2118, 0.928), (0.8136, -0.2793, 0.928), (0.7766, -0.344, 0.928), (0.7322, -0.4054, 0.928), (0.6807, -0.4629, 0.928), (0.6227, -0.516, 0.928), (0.5586, -0.5641, 0.928), (0.4892, -0.6067, 0.928), (0.4151, -0.6436, 0.928), (0.337, -0.6742, 0.928), (0.2556, -0.6983, 0.928), (0.1718, -0.7157, 0.928), (0.08631, -0.7262, 0.928), (-9.804e-08, -0.7297, 0.928), (-0.08631, -0.7262, 0.928), (-0.1718, -0.7157, 0.928), (-0.2556, -0.6983, 0.928), (-0.337, -0.6742, 0.928), (-0.4151, -0.6436, 0.928), (-0.4892, -0.6067, 0.928), (-0.5586, -0.5641, 0.928), (-0.6227, -0.516, 0.928), (-0.6807, -0.4629, 0.928), (-0.7322, -0.4054, 0.928), (-0.7766, -0.344, 0.928), (-0.8136, -0.2793, 0.928), (-0.8427, -0.2118, 0.928), (-0.8637, -0.1424, 0.928), (-0.8764, -0.07153, 0.928), (-0.8806, -2.282e-08, 0.928), (-0.8764, 0.07152, 0.928), (-0.8637, 0.1424, 0.928), (-0.8427, 0.2118, 0.928), (-0.8136, 0.2793, 0.928), (-0.7766, 0.344, 0.928), (-0.7322, 0.4054, 0.928), (-0.6807, 0.4629, 0.928), (-0.6227, 0.516, 0.928), (-0.5586, 0.5641, 0.928), (-0.4892, 0.6067, 0.928), (-0.4151, 0.6436, 0.928), (-0.337, 0.6742, 0.928), (-0.2556, 0.6983, 0.928), (-0.1718, 0.7157, 0.928), (-0.08631, 0.7262, 0.928)], [], [(0, 129, 128, 2), (2, 128, 130, 4), (4, 130, 131, 6), (6, 131, 132, 8), (8, 132, 133, 10), (10, 133, 134, 12), (12, 134, 135, 14), (14, 135, 136, 16), (16, 136, 137, 18), (18, 137, 138, 20), (20, 138, 139, 22), (22, 139, 140, 24), (24, 140, 141, 26), (26, 141, 142, 28), (28, 142, 143, 30), (30, 143, 144, 32), (32, 144, 145, 34), (34, 145, 146, 36), (36, 146, 147, 38), (38, 147, 148, 40), (40, 148, 149, 42), (42, 149, 150, 44), (44, 150, 151, 46), (46, 151, 152, 48), (48, 152, 153, 50), (50, 153, 154, 52), (52, 154, 155, 54), (54, 155, 156, 56), (56, 156, 157, 58), (58, 157, 158, 60), (60, 158, 159, 62), (62, 159, 160, 64), (64, 160, 161, 66), (66, 161, 162, 68), (68, 162, 163, 70), (70, 163, 164, 72), (72, 164, 165, 74), (74, 165, 166, 76), (76, 166, 167, 78), (78, 167, 168, 80), (80, 168, 169, 82), (82, 169, 170, 84), (84, 170, 171, 86), (86, 171, 172, 88), (88, 172, 173, 90), (90, 173, 174, 92), (92, 174, 175, 94), (94, 175, 176, 96), (96, 176, 177, 98), (98, 177, 178, 100), (100, 178, 179, 102), (102, 179, 180, 104), (104, 180, 181, 106), (106, 181, 182, 108), (108, 182, 183, 110), (110, 183, 184, 112), (112, 184, 185, 114), (114, 185, 186, 116), (116, 186, 187, 118), (118, 187, 188, 120), (120, 188, 189, 122), (122, 189, 190, 124), (3, 1, 127, 125, 123, 121, 119, 117, 115, 113, 111, 109, 107, 105, 103, 101, 99, 97, 95, 93, 91, 89, 87, 85, 83, 81, 79, 77, 75, 73, 71, 69, 67, 65, 63, 61, 59, 57, 55, 53, 51, 49, 47, 45, 43, 41, 39, 37, 35, 33, 31, 29, 27, 25, 23, 21, 19, 17, 15, 13, 11, 9, 7, 5), (124, 190, 191, 126), (126, 191, 129, 0), (0, 2, 4, 6, 8, 10, 12, 14, 16, 18, 20, 22, 24, 26, 28, 30, 32, 34, 36, 38, 40, 42, 44, 46, 48, 50, 52, 54, 56, 58, 60, 62, 64, 66, 68, 70, 72, 74, 76, 78, 80, 82, 84, 86, 88, 90, 92, 94, 96, 98, 100, 102, 104, 106, 108, 110, 112, 114, 116, 118, 120, 122, 124, 126), (1, 3, 128, 129), (3, 5, 130, 128), (5, 7, 131, 130), (7, 9, 132, 131), (9, 11, 133, 132), (11, 13, 134, 133), (13, 15, 135, 134), (15, 17, 136, 135), (17, 19, 137, 136), (19, 21, 138, 137), (21, 23, 139, 138), (23, 25, 140, 139), (25, 27, 141, 140), (27, 29, 142, 141), (29, 31, 143, 142), (31, 33, 144, 143), (33, 35, 145, 144), (35, 37, 146, 145), (37, 39, 147, 146), (39, 41, 148, 147), (41, 43, 149, 148), (43, 45, 150, 149), (45, 47, 151, 150), (47, 49, 152, 151), (49, 51, 153, 152), (51, 53, 154, 153), (53, 55, 155, 154), (55, 57, 156, 155), (57, 59, 157, 156), (59, 61, 158, 157), (61, 63, 159, 158), (63, 65, 160, 159), (65, 67, 161, 160), (67, 69, 162, 161), (69, 71, 163, 162), (71, 73, 164, 163), (73, 75, 165, 164), (75, 77, 166, 165), (77, 79, 167, 166), (79, 81, 168, 167), (81, 83, 169, 168), (83, 85, 170, 169), (85, 87, 171, 170), (87, 89, 172, 171), (89, 91, 173, 172), (91, 93, 174, 173), (93, 95, 175, 174), (95, 97, 176, 175), (97, 99, 177, 176), (99, 101, 178, 177), (101, 103, 179, 178), (103, 105, 180, 179), (105, 107, 181, 180), (107, 109, 182, 181), (109, 111, 183, 182), (111, 113, 184, 183), (113, 115, 185, 184), (115, 117, 186, 185), (117, 119, 187, 186), (119, 121, 188, 187), (121, 123, 189, 188), (123, 125, 190, 189), (125, 127, 191, 190), (127, 1, 129, 191)])
me_cylinder_007.polygons.foreach_set('use_smooth', [True] * 130)
_uv = me_cylinder_007.uv_layers.new(name='UVMap')
_uv.uv.foreach_set('vector', [1.0, 0.5, 1.0, 1.0, 0.9844, 1.0, 0.9844, 0.5, 0.9844, 0.5, 0.9844, 1.0, 0.9688, 1.0, 0.9688, 0.5, 0.9688, 0.5, 0.9688, 1.0, 0.9531, 1.0, 0.9531, 0.5, 0.9531, 0.5, 0.9531, 1.0, 0.9375, 1.0, 0.9375, 0.5, 0.9375, 0.5, 0.9375, 1.0, 0.9219, 1.0, 0.9219, 0.5, 0.9219, 0.5, 0.9219, 1.0, 0.9062, 1.0, 0.9062, 0.5, 0.9062, 0.5, 0.9062, 1.0, 0.8906, 1.0, 0.8906, 0.5, 0.8906, 0.5, 0.8906, 1.0, 0.875, 1.0, 0.875, 0.5, 0.875, 0.5, 0.875, 1.0, 0.8594, 1.0, 0.8594, 0.5, 0.8594, 0.5, 0.8594, 1.0, 0.8438, 1.0, 0.8438, 0.5, 0.8438, 0.5, 0.8438, 1.0, 0.8281, 1.0, 0.8281, 0.5, 0.8281, 0.5, 0.8281, 1.0, 0.8125, 1.0, 0.8125, 0.5, 0.8125, 0.5, 0.8125, 1.0, 0.7969, 1.0, 0.7969, 0.5, 0.7969, 0.5, 0.7969, 1.0, 0.7812, 1.0, 0.7812, 0.5, 0.7812, 0.5, 0.7812, 1.0, 0.7656, 1.0, 0.7656, 0.5, 0.7656, 0.5, 0.7656, 1.0, 0.75, 1.0, 0.75, 0.5, 0.75, 0.5, 0.75, 1.0, 0.7344, 1.0, 0.7344, 0.5, 0.7344, 0.5, 0.7344, 1.0, 0.7188, 1.0, 0.7188, 0.5, 0.7188, 0.5, 0.7188, 1.0, 0.7031, 1.0, 0.7031, 0.5, 0.7031, 0.5, 0.7031, 1.0, 0.6875, 1.0, 0.6875, 0.5, 0.6875, 0.5, 0.6875, 1.0, 0.6719, 1.0, 0.6719, 0.5, 0.6719, 0.5, 0.6719, 1.0, 0.6562, 1.0, 0.6562, 0.5, 0.6562, 0.5, 0.6562, 1.0, 0.6406, 1.0, 0.6406, 0.5, 0.6406, 0.5, 0.6406, 1.0, 0.625, 1.0, 0.625, 0.5, 0.625, 0.5, 0.625, 1.0, 0.6094, 1.0, 0.6094, 0.5, 0.6094, 0.5, 0.6094, 1.0, 0.5938, 1.0, 0.5938, 0.5, 0.5938, 0.5, 0.5938, 1.0, 0.5781, 1.0, 0.5781, 0.5, 0.5781, 0.5, 0.5781, 1.0, 0.5625, 1.0, 0.5625, 0.5, 0.5625, 0.5, 0.5625, 1.0, 0.5469, 1.0, 0.5469, 0.5, 0.5469, 0.5, 0.5469, 1.0, 0.5312, 1.0, 0.5312, 0.5, 0.5312, 0.5, 0.5312, 1.0, 0.5156, 1.0, 0.5156, 0.5, 0.5156, 0.5, 0.5156, 1.0, 0.5, 1.0, 0.5, 0.5, 0.5, 0.5, 0.5, 1.0, 0.4844, 1.0, 0.4844, 0.5, 0.4844, 0.5, 0.4844, 1.0, 0.4688, 1.0, 0.4688, 0.5, 0.4688, 0.5, 0.4688, 1.0, 0.4531, 1.0, 0.4531, 0.5, 0.4531, 0.5, 0.4531, 1.0, 0.4375, 1.0, 0.4375, 0.5, 0.4375, 0.5, 0.4375, 1.0, 0.4219, 1.0, 0.4219, 0.5, 0.4219, 0.5, 0.4219, 1.0, 0.4062, 1.0, 0.4062, 0.5, 0.4062, 0.5, 0.4062, 1.0, 0.3906, 1.0, 0.3906, 0.5, 0.3906, 0.5, 0.3906, 1.0, 0.375, 1.0, 0.375, 0.5, 0.375, 0.5, 0.375, 1.0, 0.3594, 1.0, 0.3594, 0.5, 0.3594, 0.5, 0.3594, 1.0, 0.3438, 1.0, 0.3438, 0.5, 0.3438, 0.5, 0.3438, 1.0, 0.3281, 1.0, 0.3281, 0.5, 0.3281, 0.5, 0.3281, 1.0, 0.3125, 1.0, 0.3125, 0.5, 0.3125, 0.5, 0.3125, 1.0, 0.2969, 1.0, 0.2969, 0.5, 0.2969, 0.5, 0.2969, 1.0, 0.2812, 1.0, 0.2812, 0.5, 0.2812, 0.5, 0.2812, 1.0, 0.2656, 1.0, 0.2656, 0.5, 0.2656, 0.5, 0.2656, 1.0, 0.25, 1.0, 0.25, 0.5, 0.25, 0.5, 0.25, 1.0, 0.2344, 1.0, 0.2344, 0.5, 0.2344, 0.5, 0.2344, 1.0, 0.2188, 1.0, 0.2188, 0.5, 0.2188, 0.5, 0.2188, 1.0, 0.2031, 1.0, 0.2031, 0.5, 0.2031, 0.5, 0.2031, 1.0, 0.1875, 1.0, 0.1875, 0.5, 0.1875, 0.5, 0.1875, 1.0, 0.1719, 1.0, 0.1719, 0.5, 0.1719, 0.5, 0.1719, 1.0, 0.1562, 1.0, 0.1562, 0.5, 0.1562, 0.5, 0.1562, 1.0, 0.1406, 1.0, 0.1406, 0.5, 0.1406, 0.5, 0.1406, 1.0, 0.125, 1.0, 0.125, 0.5, 0.125, 0.5, 0.125, 1.0, 0.1094, 1.0, 0.1094, 0.5, 0.1094, 0.5, 0.1094, 1.0, 0.09375, 1.0, 0.09375, 0.5, 0.09375, 0.5, 0.09375, 1.0, 0.07812, 1.0, 0.07812, 0.5, 0.07812, 0.5, 0.07812, 1.0, 0.0625, 1.0, 0.0625, 0.5, 0.0625, 0.5, 0.0625, 1.0, 0.04688, 1.0, 0.04688, 0.5, 0.04688, 0.5, 0.04688, 1.0, 0.03125, 1.0, 0.03125, 0.5, 0.271, 0.4517, 0.25, 0.4528, 0.229, 0.4517, 0.2082, 0.4486, 0.1879, 0.4436, 0.1682, 0.4365, 0.1494, 0.4276, 0.1316, 0.417, 0.1151, 0.4047, 0.1, 0.391, 0.08642, 0.3761, 0.07449, 0.36, 0.06429, 0.343, 0.0559, 0.3252, 0.04934, 0.3069, 0.04465, 0.2881, 0.04183, 0.2691, 0.04089, 0.25, 0.04183, 0.2309, 0.04465, 0.2119, 0.04934, 0.1931, 0.0559, 0.1748, 0.06429, 0.157, 0.07449, 0.14, 0.08642, 0.1239, 0.1, 0.109, 0.1151, 0.09527, 0.1316, 0.08303, 0.1494, 0.07239, 0.1682, 0.06349, 0.1879, 0.05645, 0.2082, 0.05135, 0.229, 0.04827, 0.25, 0.04724, 0.271, 0.04827, 0.2918, 0.05135, 0.3121, 0.05645, 0.3318, 0.06349, 0.3506, 0.07239, 0.3684, 0.08303, 0.3849, 0.09527, 0.4, 0.109, 0.4136, 0.1239, 0.4255, 0.14, 0.4357, 0.157, 0.4441, 0.1748, 0.4507, 0.1931, 0.4554, 0.2119, 0.4582, 0.2309, 0.4591, 0.25, 0.4582, 0.2691, 0.4554, 0.2881, 0.4507, 0.3069, 0.4441, 0.3252, 0.4357, 0.343, 0.4255, 0.36, 0.4136, 0.3761, 0.4, 0.391, 0.3849, 0.4047, 0.3684, 0.417, 0.3506, 0.4276, 0.3318, 0.4365, 0.3121, 0.4436, 0.2918, 0.4486, 0.03125, 0.5, 0.03125, 1.0, 0.01562, 1.0, 0.01562, 0.5, 0.01562, 0.5, 0.01562, 1.0, 0.0, 1.0, 0.0, 0.5, 0.75, 0.49, 0.7735, 0.4888, 0.7968, 0.4854, 0.8197, 0.4797, 0.8418, 0.4717, 0.8631, 0.4617, 0.8833, 0.4496, 0.9023, 0.4355, 0.9197, 0.4197, 0.9355, 0.4023, 0.9496, 0.3833, 0.9617, 0.3631, 0.9717, 0.3418, 0.9797, 0.3197, 0.9854, 0.2968, 0.9888, 0.2735, 0.99, 0.25, 0.9888, 0.2265, 0.9854, 0.2032, 0.9797, 0.1803, 0.9717, 0.1582, 0.9617, 0.1369, 0.9496, 0.1167, 0.9355, 0.09775, 0.9197, 0.08029, 0.9023, 0.06448, 0.8833, 0.05045, 0.8631, 0.03834, 0.8418, 0.02827, 0.8197, 0.02033, 0.7968, 0.01461, 0.7735, 0.01116, 0.75, 0.01, 0.7265, 0.01116, 0.7032, 0.01461, 0.6803, 0.02033, 0.6582, 0.02827, 0.6369, 0.03834, 0.6167, 0.05045, 0.5977, 0.06448, 0.5803, 0.08029, 0.5645, 0.09775, 0.5504, 0.1167, 0.5383, 0.1369, 0.5283, 0.1582, 0.5203, 0.1803, 0.5146, 0.2032, 0.5112, 0.2265, 0.51, 0.25, 0.5112, 0.2735, 0.5146, 0.2968, 0.5203, 0.3197, 0.5283, 0.3418, 0.5383, 0.3631, 0.5504, 0.3833, 0.5645, 0.4023, 0.5803, 0.4197, 0.5977, 0.4355, 0.6167, 0.4496, 0.6369, 0.4617, 0.6582, 0.4717, 0.6803, 0.4797, 0.7032, 0.4854, 0.7265, 0.4888, 0.25, 0.4528, 0.271, 0.4517, 0.2735, 0.4888, 0.25, 0.49, 0.271, 0.4517, 0.2918, 0.4486, 0.2968, 0.4854, 0.2735, 0.4888, 0.2918, 0.4486, 0.3121, 0.4436, 0.3197, 0.4797, 0.2968, 0.4854, 0.3121, 0.4436, 0.3318, 0.4365, 0.3418, 0.4717, 0.3197, 0.4797, 0.3318, 0.4365, 0.3506, 0.4276, 0.3631, 0.4617, 0.3418, 0.4717, 0.3506, 0.4276, 0.3684, 0.417, 0.3833, 0.4496, 0.3631, 0.4617, 0.3684, 0.417, 0.3849, 0.4047, 0.4023, 0.4355, 0.3833, 0.4496, 0.3849, 0.4047, 0.4, 0.391, 0.4197, 0.4197, 0.4023, 0.4355, 0.4, 0.391, 0.4136, 0.3761, 0.4355, 0.4023, 0.4197, 0.4197, 0.4136, 0.3761, 0.4255, 0.36, 0.4496, 0.3833, 0.4355, 0.4023, 0.4255, 0.36, 0.4357, 0.343, 0.4617, 0.3631, 0.4496, 0.3833, 0.4357, 0.343, 0.4441, 0.3252, 0.4717, 0.3418, 0.4617, 0.3631, 0.4441, 0.3252, 0.4507, 0.3069, 0.4797, 0.3197, 0.4717, 0.3418, 0.4507, 0.3069, 0.4554, 0.2881, 0.4854, 0.2968, 0.4797, 0.3197, 0.4554, 0.2881, 0.4582, 0.2691, 0.4888, 0.2735, 0.4854, 0.2968, 0.4582, 0.2691, 0.4591, 0.25, 0.49, 0.25, 0.4888, 0.2735, 0.4591, 0.25, 0.4582, 0.2309, 0.4888, 0.2265, 0.49, 0.25, 0.4582, 0.2309, 0.4554, 0.2119, 0.4854, 0.2032, 0.4888, 0.2265, 0.4554, 0.2119, 0.4507, 0.1931, 0.4797, 0.1803, 0.4854, 0.2032, 0.4507, 0.1931, 0.4441, 0.1748, 0.4717, 0.1582, 0.4797, 0.1803, 0.4441, 0.1748, 0.4357, 0.157, 0.4617, 0.1369, 0.4717, 0.1582, 0.4357, 0.157, 0.4255, 0.14, 0.4496, 0.1167, 0.4617, 0.1369, 0.4255, 0.14, 0.4136, 0.1239, 0.4355, 0.09775, 0.4496, 0.1167, 0.4136, 0.1239, 0.4, 0.109, 0.4197, 0.08029, 0.4355, 0.09775, 0.4, 0.109, 0.3849, 0.09527, 0.4023, 0.06448, 0.4197, 0.08029, 0.3849, 0.09527, 0.3684, 0.08303, 0.3833, 0.05045, 0.4023, 0.06448, 0.3684, 0.08303, 0.3506, 0.07239, 0.3631, 0.03834, 0.3833, 0.05045, 0.3506, 0.07239, 0.3318, 0.06349, 0.3418, 0.02827, 0.3631, 0.03834, 0.3318, 0.06349, 0.3121, 0.05645, 0.3197, 0.02033, 0.3418, 0.02827, 0.3121, 0.05645, 0.2918, 0.05135, 0.2968, 0.01461, 0.3197, 0.02033, 0.2918, 0.05135, 0.271, 0.04827, 0.2735, 0.01116, 0.2968, 0.01461, 0.271, 0.04827, 0.25, 0.04724, 0.25, 0.01, 0.2735, 0.01116, 0.25, 0.04724, 0.229, 0.04827, 0.2265, 0.01116, 0.25, 0.01, 0.229, 0.04827, 0.2082, 0.05135, 0.2032, 0.01461, 0.2265, 0.01116, 0.2082, 0.05135, 0.1879, 0.05645, 0.1803, 0.02033, 0.2032, 0.01461, 0.1879, 0.05645, 0.1682, 0.06349, 0.1582, 0.02827, 0.1803, 0.02033, 0.1682, 0.06349, 0.1494, 0.07239, 0.1369, 0.03834, 0.1582, 0.02827, 0.1494, 0.07239, 0.1316, 0.08303, 0.1167, 0.05045, 0.1369, 0.03834, 0.1316, 0.08303, 0.1151, 0.09527, 0.09775, 0.06448, 0.1167, 0.05045, 0.1151, 0.09527, 0.1, 0.109, 0.08029, 0.08029, 0.09775, 0.06448, 0.1, 0.109, 0.08642, 0.1239, 0.06448, 0.09775, 0.08029, 0.08029, 0.08642, 0.1239, 0.07449, 0.14, 0.05045, 0.1167, 0.06448, 0.09775, 0.07449, 0.14, 0.06429, 0.157, 0.03834, 0.1369, 0.05045, 0.1167, 0.06429, 0.157, 0.0559, 0.1748, 0.02827, 0.1582, 0.03834, 0.1369, 0.0559, 0.1748, 0.04934, 0.1931, 0.02033, 0.1803, 0.02827, 0.1582, 0.04934, 0.1931, 0.04465, 0.2119, 0.01461, 0.2032, 0.02033, 0.1803, 0.04465, 0.2119, 0.04183, 0.2309, 0.01116, 0.2265, 0.01461, 0.2032, 0.04183, 0.2309, 0.04089, 0.25, 0.01, 0.25, 0.01116, 0.2265, 0.04089, 0.25, 0.04183, 0.2691, 0.01116, 0.2735, 0.01, 0.25, 0.04183, 0.2691, 0.04465, 0.2881, 0.01461, 0.2968, 0.01116, 0.2735, 0.04465, 0.2881, 0.04934, 0.3069, 0.02033, 0.3197, 0.01461, 0.2968, 0.04934, 0.3069, 0.0559, 0.3252, 0.02827, 0.3418, 0.02033, 0.3197, 0.0559, 0.3252, 0.06429, 0.343, 0.03834, 0.3631, 0.02827, 0.3418, 0.06429, 0.343, 0.07449, 0.36, 0.05045, 0.3833, 0.03834, 0.3631, 0.07449, 0.36, 0.08642, 0.3761, 0.06448, 0.4023, 0.05045, 0.3833, 0.08642, 0.3761, 0.1, 0.391, 0.08029, 0.4197, 0.06448, 0.4023, 0.1, 0.391, 0.1151, 0.4047, 0.09775, 0.4355, 0.08029, 0.4197, 0.1151, 0.4047, 0.1316, 0.417, 0.1167, 0.4496, 0.09775, 0.4355, 0.1316, 0.417, 0.1494, 0.4276, 0.1369, 0.4617, 0.1167, 0.4496, 0.1494, 0.4276, 0.1682, 0.4365, 0.1582, 0.4717, 0.1369, 0.4617, 0.1682, 0.4365, 0.1879, 0.4436, 0.1803, 0.4797, 0.1582, 0.4717, 0.1879, 0.4436, 0.2082, 0.4486, 0.2032, 0.4854, 0.1803, 0.4797, 0.2082, 0.4486, 0.229, 0.4517, 0.2265, 0.4888, 0.2032, 0.4854, 0.229, 0.4517, 0.25, 0.4528, 0.25, 0.49, 0.2265, 0.4888])
me_cylinder_007.use_remesh_fix_poles = True
me_cylinder_007.use_remesh_preserve_attributes = False
me_cylinder_007.update()
me_cylinder_008 = bpy.data.meshes.new('Cylinder.008')
me_cylinder_008.from_pydata([(-2.106e-08, 0.7297, -15.15), (-2.338e-08, 0.6165, 6.766), (0.08631, 0.7262, -15.15), (0.0771, 0.6134, 6.766), (0.1718, 0.7157, -15.15), (0.1534, 0.604, 6.766), (0.2556, 0.6983, -15.15), (0.228, 0.5885, 6.766), (0.337, 0.6742, -15.15), (0.3002, 0.5671, 6.766), (0.4151, 0.6436, -15.15), (0.3692, 0.54, 6.766), (0.4892, 0.6067, -15.15), (0.4343, 0.5077, 6.766), (0.5586, 0.5641, -15.15), (0.4949, 0.4705, 6.766), (0.6227, 0.516, -15.15), (0.5504, 0.4288, 6.766), (0.6807, 0.4629, -15.15), (0.6002, 0.3833, 6.766), (0.7322, 0.4054, -15.15), (0.644, 0.3343, 6.766), (0.7766, 0.344, -15.15), (0.6814, 0.2826, 6.766), (0.8136, 0.2793, -15.15), (0.7122, 0.2286, 6.766), (0.8427, 0.2118, -15.15), (0.7363, 0.1729, 6.766), (0.8637, 0.1424, -15.15), (0.7535, 0.1159, 6.766), (0.8764, 0.07153, -15.15), (0.7638, 0.05816, 6.766), (0.8806, 5.755e-07, -15.15), (0.7673, -3.148e-07, 6.766), (0.8764, -0.07152, -15.15), (0.7638, -0.05816, 6.766), (0.8637, -0.1424, -15.15), (0.7535, -0.1159, 6.766), (0.8427, -0.2118, -15.15), (0.7363, -0.1729, 6.766), (0.8136, -0.2793, -15.15), (0.7122, -0.2286, 6.766), (0.7766, -0.344, -15.15), (0.6814, -0.2826, 6.766), (0.7322, -0.4054, -15.15), (0.644, -0.3343, 6.766), (0.6807, -0.4629, -15.15), (0.6002, -0.3833, 6.766), (0.6227, -0.516, -15.15), (0.5504, -0.4288, 6.766), (0.5586, -0.5641, -15.15), (0.4949, -0.4705, 6.766), (0.4892, -0.6067, -15.15), (0.4343, -0.5077, 6.766), (0.4151, -0.6436, -15.15), (0.3692, -0.54, 6.766), (0.337, -0.6742, -15.15), (0.3002, -0.5671, 6.766), (0.2556, -0.6983, -15.15), (0.228, -0.5885, 6.766), (0.1718, -0.7157, -15.15), (0.1534, -0.604, 6.766), (0.08631, -0.7262, -15.15), (0.0771, -0.6134, 6.766), (-9.804e-08, -0.7297, -15.15), (-9.235e-08, -0.6165, 6.766), (-0.08631, -0.7262, -15.15), (-0.0771, -0.6134, 6.766), (-0.1718, -0.7157, -15.15), (-0.1534, -0.604, 6.766), (-0.2556, -0.6983, -15.15), (-0.228, -0.5885, 6.766), (-0.337, -0.6742, -15.15), (-0.3002, -0.5671, 6.766), (-0.4151, -0.6436, -15.15), (-0.3692, -0.54, 6.766), (-0.4892, -0.6067, -15.15), (-0.4343, -0.5077, 6.766), (-0.5586, -0.5641, -15.15), (-0.4949, -0.4705, 6.766), (-0.6227, -0.516, -15.15), (-0.5504, -0.4288, 6.766), (-0.6807, -0.4629, -15.15), (-0.6002, -0.3833, 6.766), (-0.7322, -0.4054, -15.15), (-0.644, -0.3343, 6.766), (-0.7766, -0.344, -15.15), (-0.6814, -0.2826, 6.766), (-0.8136, -0.2793, -15.15), (-0.7122, -0.2286, 6.766), (-0.8427, -0.2118, -15.15), (-0.7363, -0.1729, 6.766), (-0.8637, -0.1424, -15.15), (-0.7535, -0.1159, 6.766), (-0.8764, -0.07152, -15.15), (-0.7638, -0.05816, 6.766), (-0.8806, 6.161e-07, -15.15), (-0.7673, -2.78e-07, 6.766), (-0.8764, 0.07153, -15.15), (-0.7638, 0.05816, 6.766), (-0.8637, 0.1424, -15.15), (-0.7535, 0.1159, 6.766), (-0.8427, 0.2118, -15.15), (-0.7363, 0.1729, 6.766), (-0.8136, 0.2793, -15.15), (-0.7122, 0.2286, 6.766), (-0.7766, 0.344, -15.15), (-0.6814, 0.2826, 6.766), (-0.7322, 0.4054, -15.15), (-0.644, 0.3343, 6.766), (-0.6807, 0.4629, -15.15), (-0.6002, 0.3833, 6.766), (-0.6227, 0.516, -15.15), (-0.5504, 0.4288, 6.766), (-0.5586, 0.5641, -15.15), (-0.4949, 0.4705, 6.766), (-0.4892, 0.6067, -15.15), (-0.4343, 0.5077, 6.766), (-0.4151, 0.6436, -15.15), (-0.3692, 0.54, 6.766), (-0.337, 0.6742, -15.15), (-0.3002, 0.5671, 6.766), (-0.2556, 0.6983, -15.15), (-0.228, 0.5885, 6.766), (-0.1718, 0.7157, -15.15), (-0.1534, 0.604, 6.766), (-0.08631, 0.7262, -15.15), (-0.0771, 0.6134, 6.766), (0.08631, 0.7262, 6.766), (-2.106e-08, 0.7297, 6.766), (0.1718, 0.7157, 6.766), (0.2556, 0.6983, 6.766), (0.337, 0.6742, 6.766), (0.4151, 0.6436, 6.766), (0.4892, 0.6067, 6.766), (0.5586, 0.5641, 6.766), (0.6227, 0.516, 6.766), (0.6807, 0.4629, 6.766), (0.7322, 0.4054, 6.766), (0.7766, 0.344, 6.766), (0.8136, 0.2793, 6.766), (0.8427, 0.2118, 6.766), (0.8637, 0.1424, 6.766), (0.8764, 0.07152, 6.766), (0.8806, -3.186e-07, 6.766), (0.8764, -0.07153, 6.766), (0.8637, -0.1424, 6.766), (0.8427, -0.2118, 6.766), (0.8136, -0.2793, 6.766), (0.7766, -0.344, 6.766), (0.7322, -0.4054, 6.766), (0.6807, -0.4629, 6.766), (0.6227, -0.516, 6.766), (0.5586, -0.5641, 6.766), (0.4892, -0.6067, 6.766), (0.4151, -0.6436, 6.766), (0.337, -0.6742, 6.766), (0.2556, -0.6983, 6.766), (0.1718, -0.7157, 6.766), (0.08631, -0.7262, 6.766), (-9.804e-08, -0.7297, 6.766), (-0.08631, -0.7262, 6.766), (-0.1718, -0.7157, 6.766), (-0.2556, -0.6983, 6.766), (-0.337, -0.6742, 6.766), (-0.4151, -0.6436, 6.766), (-0.4892, -0.6067, 6.766), (-0.5586, -0.5641, 6.766), (-0.6227, -0.516, 6.766), (-0.6807, -0.4629, 6.766), (-0.7322, -0.4054, 6.766), (-0.7766, -0.344, 6.766), (-0.8136, -0.2793, 6.766), (-0.8427, -0.2118, 6.766), (-0.8637, -0.1424, 6.766), (-0.8764, -0.07153, 6.766), (-0.8806, -2.78e-07, 6.766), (-0.8764, 0.07152, 6.766), (-0.8637, 0.1424, 6.766), (-0.8427, 0.2118, 6.766), (-0.8136, 0.2793, 6.766), (-0.7766, 0.344, 6.766), (-0.7322, 0.4054, 6.766), (-0.6807, 0.4629, 6.766), (-0.6227, 0.516, 6.766), (-0.5586, 0.5641, 6.766), (-0.4892, 0.6067, 6.766), (-0.4151, 0.6436, 6.766), (-0.337, 0.6742, 6.766), (-0.2556, 0.6983, 6.766), (-0.1718, 0.7157, 6.766), (-0.08631, 0.7262, 6.766)], [], [(0, 129, 128, 2), (2, 128, 130, 4), (4, 130, 131, 6), (6, 131, 132, 8), (8, 132, 133, 10), (10, 133, 134, 12), (12, 134, 135, 14), (14, 135, 136, 16), (16, 136, 137, 18), (18, 137, 138, 20), (20, 138, 139, 22), (22, 139, 140, 24), (24, 140, 141, 26), (26, 141, 142, 28), (28, 142, 143, 30), (30, 143, 144, 32), (32, 144, 145, 34), (34, 145, 146, 36), (36, 146, 147, 38), (38, 147, 148, 40), (40, 148, 149, 42), (42, 149, 150, 44), (44, 150, 151, 46), (46, 151, 152, 48), (48, 152, 153, 50), (50, 153, 154, 52), (52, 154, 155, 54), (54, 155, 156, 56), (56, 156, 157, 58), (58, 157, 158, 60), (60, 158, 159, 62), (62, 159, 160, 64), (64, 160, 161, 66), (66, 161, 162, 68), (68, 162, 163, 70), (70, 163, 164, 72), (72, 164, 165, 74), (74, 165, 166, 76), (76, 166, 167, 78), (78, 167, 168, 80), (80, 168, 169, 82), (82, 169, 170, 84), (84, 170, 171, 86), (86, 171, 172, 88), (88, 172, 173, 90), (90, 173, 174, 92), (92, 174, 175, 94), (94, 175, 176, 96), (96, 176, 177, 98), (98, 177, 178, 100), (100, 178, 179, 102), (102, 179, 180, 104), (104, 180, 181, 106), (106, 181, 182, 108), (108, 182, 183, 110), (110, 183, 184, 112), (112, 184, 185, 114), (114, 185, 186, 116), (116, 186, 187, 118), (118, 187, 188, 120), (120, 188, 189, 122), (122, 189, 190, 124), (3, 1, 127, 125, 123, 121, 119, 117, 115, 113, 111, 109, 107, 105, 103, 101, 99, 97, 95, 93, 91, 89, 87, 85, 83, 81, 79, 77, 75, 73, 71, 69, 67, 65, 63, 61, 59, 57, 55, 53, 51, 49, 47, 45, 43, 41, 39, 37, 35, 33, 31, 29, 27, 25, 23, 21, 19, 17, 15, 13, 11, 9, 7, 5), (124, 190, 191, 126), (126, 191, 129, 0), (0, 2, 4, 6, 8, 10, 12, 14, 16, 18, 20, 22, 24, 26, 28, 30, 32, 34, 36, 38, 40, 42, 44, 46, 48, 50, 52, 54, 56, 58, 60, 62, 64, 66, 68, 70, 72, 74, 76, 78, 80, 82, 84, 86, 88, 90, 92, 94, 96, 98, 100, 102, 104, 106, 108, 110, 112, 114, 116, 118, 120, 122, 124, 126), (1, 3, 128, 129), (3, 5, 130, 128), (5, 7, 131, 130), (7, 9, 132, 131), (9, 11, 133, 132), (11, 13, 134, 133), (13, 15, 135, 134), (15, 17, 136, 135), (17, 19, 137, 136), (19, 21, 138, 137), (21, 23, 139, 138), (23, 25, 140, 139), (25, 27, 141, 140), (27, 29, 142, 141), (29, 31, 143, 142), (31, 33, 144, 143), (33, 35, 145, 144), (35, 37, 146, 145), (37, 39, 147, 146), (39, 41, 148, 147), (41, 43, 149, 148), (43, 45, 150, 149), (45, 47, 151, 150), (47, 49, 152, 151), (49, 51, 153, 152), (51, 53, 154, 153), (53, 55, 155, 154), (55, 57, 156, 155), (57, 59, 157, 156), (59, 61, 158, 157), (61, 63, 159, 158), (63, 65, 160, 159), (65, 67, 161, 160), (67, 69, 162, 161), (69, 71, 163, 162), (71, 73, 164, 163), (73, 75, 165, 164), (75, 77, 166, 165), (77, 79, 167, 166), (79, 81, 168, 167), (81, 83, 169, 168), (83, 85, 170, 169), (85, 87, 171, 170), (87, 89, 172, 171), (89, 91, 173, 172), (91, 93, 174, 173), (93, 95, 175, 174), (95, 97, 176, 175), (97, 99, 177, 176), (99, 101, 178, 177), (101, 103, 179, 178), (103, 105, 180, 179), (105, 107, 181, 180), (107, 109, 182, 181), (109, 111, 183, 182), (111, 113, 184, 183), (113, 115, 185, 184), (115, 117, 186, 185), (117, 119, 187, 186), (119, 121, 188, 187), (121, 123, 189, 188), (123, 125, 190, 189), (125, 127, 191, 190), (127, 1, 129, 191)])
me_cylinder_008.polygons.foreach_set('use_smooth', [True] * 130)
_uv = me_cylinder_008.uv_layers.new(name='UVMap')
_uv.uv.foreach_set('vector', [1.0, 0.5, 1.0, 1.0, 0.9844, 1.0, 0.9844, 0.5, 0.9844, 0.5, 0.9844, 1.0, 0.9688, 1.0, 0.9688, 0.5, 0.9688, 0.5, 0.9688, 1.0, 0.9531, 1.0, 0.9531, 0.5, 0.9531, 0.5, 0.9531, 1.0, 0.9375, 1.0, 0.9375, 0.5, 0.9375, 0.5, 0.9375, 1.0, 0.9219, 1.0, 0.9219, 0.5, 0.9219, 0.5, 0.9219, 1.0, 0.9062, 1.0, 0.9062, 0.5, 0.9062, 0.5, 0.9062, 1.0, 0.8906, 1.0, 0.8906, 0.5, 0.8906, 0.5, 0.8906, 1.0, 0.875, 1.0, 0.875, 0.5, 0.875, 0.5, 0.875, 1.0, 0.8594, 1.0, 0.8594, 0.5, 0.8594, 0.5, 0.8594, 1.0, 0.8438, 1.0, 0.8438, 0.5, 0.8438, 0.5, 0.8438, 1.0, 0.8281, 1.0, 0.8281, 0.5, 0.8281, 0.5, 0.8281, 1.0, 0.8125, 1.0, 0.8125, 0.5, 0.8125, 0.5, 0.8125, 1.0, 0.7969, 1.0, 0.7969, 0.5, 0.7969, 0.5, 0.7969, 1.0, 0.7812, 1.0, 0.7812, 0.5, 0.7812, 0.5, 0.7812, 1.0, 0.7656, 1.0, 0.7656, 0.5, 0.7656, 0.5, 0.7656, 1.0, 0.75, 1.0, 0.75, 0.5, 0.75, 0.5, 0.75, 1.0, 0.7344, 1.0, 0.7344, 0.5, 0.7344, 0.5, 0.7344, 1.0, 0.7188, 1.0, 0.7188, 0.5, 0.7188, 0.5, 0.7188, 1.0, 0.7031, 1.0, 0.7031, 0.5, 0.7031, 0.5, 0.7031, 1.0, 0.6875, 1.0, 0.6875, 0.5, 0.6875, 0.5, 0.6875, 1.0, 0.6719, 1.0, 0.6719, 0.5, 0.6719, 0.5, 0.6719, 1.0, 0.6562, 1.0, 0.6562, 0.5, 0.6562, 0.5, 0.6562, 1.0, 0.6406, 1.0, 0.6406, 0.5, 0.6406, 0.5, 0.6406, 1.0, 0.625, 1.0, 0.625, 0.5, 0.625, 0.5, 0.625, 1.0, 0.6094, 1.0, 0.6094, 0.5, 0.6094, 0.5, 0.6094, 1.0, 0.5938, 1.0, 0.5938, 0.5, 0.5938, 0.5, 0.5938, 1.0, 0.5781, 1.0, 0.5781, 0.5, 0.5781, 0.5, 0.5781, 1.0, 0.5625, 1.0, 0.5625, 0.5, 0.5625, 0.5, 0.5625, 1.0, 0.5469, 1.0, 0.5469, 0.5, 0.5469, 0.5, 0.5469, 1.0, 0.5312, 1.0, 0.5312, 0.5, 0.5312, 0.5, 0.5312, 1.0, 0.5156, 1.0, 0.5156, 0.5, 0.5156, 0.5, 0.5156, 1.0, 0.5, 1.0, 0.5, 0.5, 0.5, 0.5, 0.5, 1.0, 0.4844, 1.0, 0.4844, 0.5, 0.4844, 0.5, 0.4844, 1.0, 0.4688, 1.0, 0.4688, 0.5, 0.4688, 0.5, 0.4688, 1.0, 0.4531, 1.0, 0.4531, 0.5, 0.4531, 0.5, 0.4531, 1.0, 0.4375, 1.0, 0.4375, 0.5, 0.4375, 0.5, 0.4375, 1.0, 0.4219, 1.0, 0.4219, 0.5, 0.4219, 0.5, 0.4219, 1.0, 0.4062, 1.0, 0.4062, 0.5, 0.4062, 0.5, 0.4062, 1.0, 0.3906, 1.0, 0.3906, 0.5, 0.3906, 0.5, 0.3906, 1.0, 0.375, 1.0, 0.375, 0.5, 0.375, 0.5, 0.375, 1.0, 0.3594, 1.0, 0.3594, 0.5, 0.3594, 0.5, 0.3594, 1.0, 0.3438, 1.0, 0.3438, 0.5, 0.3438, 0.5, 0.3438, 1.0, 0.3281, 1.0, 0.3281, 0.5, 0.3281, 0.5, 0.3281, 1.0, 0.3125, 1.0, 0.3125, 0.5, 0.3125, 0.5, 0.3125, 1.0, 0.2969, 1.0, 0.2969, 0.5, 0.2969, 0.5, 0.2969, 1.0, 0.2812, 1.0, 0.2812, 0.5, 0.2812, 0.5, 0.2812, 1.0, 0.2656, 1.0, 0.2656, 0.5, 0.2656, 0.5, 0.2656, 1.0, 0.25, 1.0, 0.25, 0.5, 0.25, 0.5, 0.25, 1.0, 0.2344, 1.0, 0.2344, 0.5, 0.2344, 0.5, 0.2344, 1.0, 0.2188, 1.0, 0.2188, 0.5, 0.2188, 0.5, 0.2188, 1.0, 0.2031, 1.0, 0.2031, 0.5, 0.2031, 0.5, 0.2031, 1.0, 0.1875, 1.0, 0.1875, 0.5, 0.1875, 0.5, 0.1875, 1.0, 0.1719, 1.0, 0.1719, 0.5, 0.1719, 0.5, 0.1719, 1.0, 0.1562, 1.0, 0.1562, 0.5, 0.1562, 0.5, 0.1562, 1.0, 0.1406, 1.0, 0.1406, 0.5, 0.1406, 0.5, 0.1406, 1.0, 0.125, 1.0, 0.125, 0.5, 0.125, 0.5, 0.125, 1.0, 0.1094, 1.0, 0.1094, 0.5, 0.1094, 0.5, 0.1094, 1.0, 0.09375, 1.0, 0.09375, 0.5, 0.09375, 0.5, 0.09375, 1.0, 0.07812, 1.0, 0.07812, 0.5, 0.07812, 0.5, 0.07812, 1.0, 0.0625, 1.0, 0.0625, 0.5, 0.0625, 0.5, 0.0625, 1.0, 0.04688, 1.0, 0.04688, 0.5, 0.04688, 0.5, 0.04688, 1.0, 0.03125, 1.0, 0.03125, 0.5, 0.271, 0.4517, 0.25, 0.4528, 0.229, 0.4517, 0.2082, 0.4486, 0.1879, 0.4436, 0.1682, 0.4365, 0.1494, 0.4276, 0.1316, 0.417, 0.1151, 0.4047, 0.1, 0.391, 0.08642, 0.3761, 0.07449, 0.36, 0.06429, 0.343, 0.0559, 0.3252, 0.04934, 0.3069, 0.04465, 0.2881, 0.04183, 0.2691, 0.04089, 0.25, 0.04183, 0.2309, 0.04465, 0.2119, 0.04934, 0.1931, 0.0559, 0.1748, 0.06429, 0.157, 0.07449, 0.14, 0.08642, 0.1239, 0.1, 0.109, 0.1151, 0.09527, 0.1316, 0.08303, 0.1494, 0.07239, 0.1682, 0.06349, 0.1879, 0.05645, 0.2082, 0.05135, 0.229, 0.04827, 0.25, 0.04724, 0.271, 0.04827, 0.2918, 0.05135, 0.3121, 0.05645, 0.3318, 0.06349, 0.3506, 0.07239, 0.3684, 0.08303, 0.3849, 0.09527, 0.4, 0.109, 0.4136, 0.1239, 0.4255, 0.14, 0.4357, 0.157, 0.4441, 0.1748, 0.4507, 0.1931, 0.4554, 0.2119, 0.4582, 0.2309, 0.4591, 0.25, 0.4582, 0.2691, 0.4554, 0.2881, 0.4507, 0.3069, 0.4441, 0.3252, 0.4357, 0.343, 0.4255, 0.36, 0.4136, 0.3761, 0.4, 0.391, 0.3849, 0.4047, 0.3684, 0.417, 0.3506, 0.4276, 0.3318, 0.4365, 0.3121, 0.4436, 0.2918, 0.4486, 0.03125, 0.5, 0.03125, 1.0, 0.01562, 1.0, 0.01562, 0.5, 0.01562, 0.5, 0.01562, 1.0, 0.0, 1.0, 0.0, 0.5, 0.75, 0.49, 0.7735, 0.4888, 0.7968, 0.4854, 0.8197, 0.4797, 0.8418, 0.4717, 0.8631, 0.4617, 0.8833, 0.4496, 0.9023, 0.4355, 0.9197, 0.4197, 0.9355, 0.4023, 0.9496, 0.3833, 0.9617, 0.3631, 0.9717, 0.3418, 0.9797, 0.3197, 0.9854, 0.2968, 0.9888, 0.2735, 0.99, 0.25, 0.9888, 0.2265, 0.9854, 0.2032, 0.9797, 0.1803, 0.9717, 0.1582, 0.9617, 0.1369, 0.9496, 0.1167, 0.9355, 0.09775, 0.9197, 0.08029, 0.9023, 0.06448, 0.8833, 0.05045, 0.8631, 0.03834, 0.8418, 0.02827, 0.8197, 0.02033, 0.7968, 0.01461, 0.7735, 0.01116, 0.75, 0.01, 0.7265, 0.01116, 0.7032, 0.01461, 0.6803, 0.02033, 0.6582, 0.02827, 0.6369, 0.03834, 0.6167, 0.05045, 0.5977, 0.06448, 0.5803, 0.08029, 0.5645, 0.09775, 0.5504, 0.1167, 0.5383, 0.1369, 0.5283, 0.1582, 0.5203, 0.1803, 0.5146, 0.2032, 0.5112, 0.2265, 0.51, 0.25, 0.5112, 0.2735, 0.5146, 0.2968, 0.5203, 0.3197, 0.5283, 0.3418, 0.5383, 0.3631, 0.5504, 0.3833, 0.5645, 0.4023, 0.5803, 0.4197, 0.5977, 0.4355, 0.6167, 0.4496, 0.6369, 0.4617, 0.6582, 0.4717, 0.6803, 0.4797, 0.7032, 0.4854, 0.7265, 0.4888, 0.25, 0.4528, 0.271, 0.4517, 0.2735, 0.4888, 0.25, 0.49, 0.271, 0.4517, 0.2918, 0.4486, 0.2968, 0.4854, 0.2735, 0.4888, 0.2918, 0.4486, 0.3121, 0.4436, 0.3197, 0.4797, 0.2968, 0.4854, 0.3121, 0.4436, 0.3318, 0.4365, 0.3418, 0.4717, 0.3197, 0.4797, 0.3318, 0.4365, 0.3506, 0.4276, 0.3631, 0.4617, 0.3418, 0.4717, 0.3506, 0.4276, 0.3684, 0.417, 0.3833, 0.4496, 0.3631, 0.4617, 0.3684, 0.417, 0.3849, 0.4047, 0.4023, 0.4355, 0.3833, 0.4496, 0.3849, 0.4047, 0.4, 0.391, 0.4197, 0.4197, 0.4023, 0.4355, 0.4, 0.391, 0.4136, 0.3761, 0.4355, 0.4023, 0.4197, 0.4197, 0.4136, 0.3761, 0.4255, 0.36, 0.4496, 0.3833, 0.4355, 0.4023, 0.4255, 0.36, 0.4357, 0.343, 0.4617, 0.3631, 0.4496, 0.3833, 0.4357, 0.343, 0.4441, 0.3252, 0.4717, 0.3418, 0.4617, 0.3631, 0.4441, 0.3252, 0.4507, 0.3069, 0.4797, 0.3197, 0.4717, 0.3418, 0.4507, 0.3069, 0.4554, 0.2881, 0.4854, 0.2968, 0.4797, 0.3197, 0.4554, 0.2881, 0.4582, 0.2691, 0.4888, 0.2735, 0.4854, 0.2968, 0.4582, 0.2691, 0.4591, 0.25, 0.49, 0.25, 0.4888, 0.2735, 0.4591, 0.25, 0.4582, 0.2309, 0.4888, 0.2265, 0.49, 0.25, 0.4582, 0.2309, 0.4554, 0.2119, 0.4854, 0.2032, 0.4888, 0.2265, 0.4554, 0.2119, 0.4507, 0.1931, 0.4797, 0.1803, 0.4854, 0.2032, 0.4507, 0.1931, 0.4441, 0.1748, 0.4717, 0.1582, 0.4797, 0.1803, 0.4441, 0.1748, 0.4357, 0.157, 0.4617, 0.1369, 0.4717, 0.1582, 0.4357, 0.157, 0.4255, 0.14, 0.4496, 0.1167, 0.4617, 0.1369, 0.4255, 0.14, 0.4136, 0.1239, 0.4355, 0.09775, 0.4496, 0.1167, 0.4136, 0.1239, 0.4, 0.109, 0.4197, 0.08029, 0.4355, 0.09775, 0.4, 0.109, 0.3849, 0.09527, 0.4023, 0.06448, 0.4197, 0.08029, 0.3849, 0.09527, 0.3684, 0.08303, 0.3833, 0.05045, 0.4023, 0.06448, 0.3684, 0.08303, 0.3506, 0.07239, 0.3631, 0.03834, 0.3833, 0.05045, 0.3506, 0.07239, 0.3318, 0.06349, 0.3418, 0.02827, 0.3631, 0.03834, 0.3318, 0.06349, 0.3121, 0.05645, 0.3197, 0.02033, 0.3418, 0.02827, 0.3121, 0.05645, 0.2918, 0.05135, 0.2968, 0.01461, 0.3197, 0.02033, 0.2918, 0.05135, 0.271, 0.04827, 0.2735, 0.01116, 0.2968, 0.01461, 0.271, 0.04827, 0.25, 0.04724, 0.25, 0.01, 0.2735, 0.01116, 0.25, 0.04724, 0.229, 0.04827, 0.2265, 0.01116, 0.25, 0.01, 0.229, 0.04827, 0.2082, 0.05135, 0.2032, 0.01461, 0.2265, 0.01116, 0.2082, 0.05135, 0.1879, 0.05645, 0.1803, 0.02033, 0.2032, 0.01461, 0.1879, 0.05645, 0.1682, 0.06349, 0.1582, 0.02827, 0.1803, 0.02033, 0.1682, 0.06349, 0.1494, 0.07239, 0.1369, 0.03834, 0.1582, 0.02827, 0.1494, 0.07239, 0.1316, 0.08303, 0.1167, 0.05045, 0.1369, 0.03834, 0.1316, 0.08303, 0.1151, 0.09527, 0.09775, 0.06448, 0.1167, 0.05045, 0.1151, 0.09527, 0.1, 0.109, 0.08029, 0.08029, 0.09775, 0.06448, 0.1, 0.109, 0.08642, 0.1239, 0.06448, 0.09775, 0.08029, 0.08029, 0.08642, 0.1239, 0.07449, 0.14, 0.05045, 0.1167, 0.06448, 0.09775, 0.07449, 0.14, 0.06429, 0.157, 0.03834, 0.1369, 0.05045, 0.1167, 0.06429, 0.157, 0.0559, 0.1748, 0.02827, 0.1582, 0.03834, 0.1369, 0.0559, 0.1748, 0.04934, 0.1931, 0.02033, 0.1803, 0.02827, 0.1582, 0.04934, 0.1931, 0.04465, 0.2119, 0.01461, 0.2032, 0.02033, 0.1803, 0.04465, 0.2119, 0.04183, 0.2309, 0.01116, 0.2265, 0.01461, 0.2032, 0.04183, 0.2309, 0.04089, 0.25, 0.01, 0.25, 0.01116, 0.2265, 0.04089, 0.25, 0.04183, 0.2691, 0.01116, 0.2735, 0.01, 0.25, 0.04183, 0.2691, 0.04465, 0.2881, 0.01461, 0.2968, 0.01116, 0.2735, 0.04465, 0.2881, 0.04934, 0.3069, 0.02033, 0.3197, 0.01461, 0.2968, 0.04934, 0.3069, 0.0559, 0.3252, 0.02827, 0.3418, 0.02033, 0.3197, 0.0559, 0.3252, 0.06429, 0.343, 0.03834, 0.3631, 0.02827, 0.3418, 0.06429, 0.343, 0.07449, 0.36, 0.05045, 0.3833, 0.03834, 0.3631, 0.07449, 0.36, 0.08642, 0.3761, 0.06448, 0.4023, 0.05045, 0.3833, 0.08642, 0.3761, 0.1, 0.391, 0.08029, 0.4197, 0.06448, 0.4023, 0.1, 0.391, 0.1151, 0.4047, 0.09775, 0.4355, 0.08029, 0.4197, 0.1151, 0.4047, 0.1316, 0.417, 0.1167, 0.4496, 0.09775, 0.4355, 0.1316, 0.417, 0.1494, 0.4276, 0.1369, 0.4617, 0.1167, 0.4496, 0.1494, 0.4276, 0.1682, 0.4365, 0.1582, 0.4717, 0.1369, 0.4617, 0.1682, 0.4365, 0.1879, 0.4436, 0.1803, 0.4797, 0.1582, 0.4717, 0.1879, 0.4436, 0.2082, 0.4486, 0.2032, 0.4854, 0.1803, 0.4797, 0.2082, 0.4486, 0.229, 0.4517, 0.2265, 0.4888, 0.2032, 0.4854, 0.229, 0.4517, 0.25, 0.4528, 0.25, 0.49, 0.2265, 0.4888])
me_cylinder_008.use_remesh_fix_poles = True
me_cylinder_008.use_remesh_preserve_attributes = False
me_cylinder_008.update()

# ---- objects
ob_cube = bpy.data.objects.new('Cube', me_cube)
ob_light = bpy.data.objects.new('Light', light_light)
ob_camera = bpy.data.objects.new('Camera', cam_camera)
ob_empty = bpy.data.objects.new('Empty', None)
ob_cube_001 = bpy.data.objects.new('Cube.001', me_cube_001)
ob_cube_002 = bpy.data.objects.new('Cube.002', me_cube_002)
ob_cylinder = bpy.data.objects.new('Cylinder', me_cylinder_006)
ob_cylinder_001 = bpy.data.objects.new('Cylinder.001', me_cylinder_007)
ob_cylinder_002 = bpy.data.objects.new('Cylinder.002', me_cylinder_008)

# ---- transforms, parenting, visibility, modifiers, constraints
ob_cube.location = (0.0, 0.0, 0.0)
ob_cube.scale = (0.1126, 0.2345, 0.2345)
ob_cube.lock_rotations_4d = False
ob_cube.empty_display_type = 'ARROWS'
ob_cube.lineart.crease_threshold = 0.0
_m = ob_cube.modifiers.new('Subdivision', 'SUBSURF')
_m.levels = 3
_m = ob_cube.modifiers.new('Auto Smooth', 'NODES')
_m.node_group = ng_auto_smooth
_gi = [s.identifier for s in ng_auto_smooth.interface.items_tree if s.item_type == 'SOCKET' and s.in_out == 'INPUT']
_m[_gi[1]] = 0.5236  # Angle
ob_light.location = (4.076, 1.005, 5.904)
ob_light.rotation_euler = (0.6503, 0.05522, 1.866)
ob_light.lock_rotations_4d = False
ob_light.empty_display_type = 'ARROWS'
ob_light.color = (0.0, 0.0, 0.0, 0.0)
ob_light.lineart.crease_threshold = 0.0
ob_camera.location = (7.359, -6.926, 4.958)
ob_camera.rotation_euler = (1.109, 0.0, 0.8149)
ob_camera.lock_rotations_4d = False
ob_camera.empty_display_type = 'ARROWS'
ob_camera.color = (0.0, 0.0, 0.0, 0.0)
ob_camera.display_type = 'WIRE'
ob_camera.lineart.crease_threshold = 0.0
ob_empty.location = (0.0, 0.0, 0.0)
ob_empty.rotation_euler = (1.571, -0.0, 1.571)
ob_empty.empty_display_type = 'IMAGE'
ob_empty.empty_display_size = 5.0
ob_empty.empty_image_depth = 'BACK'
ob_empty.show_empty_image_perspective = False
ob_empty.empty_image_side = 'FRONT'
ob_cube_001.location = (0.0, 0.0, 0.0)
ob_cube_001.scale = (0.1126, 0.2345, 0.2345)
ob_cube_001.lock_rotations_4d = False
ob_cube_001.empty_display_type = 'ARROWS'
ob_cube_001.lineart.crease_threshold = 0.0
_m = ob_cube_001.modifiers.new('Subdivision', 'SUBSURF')
_m.levels = 3
_m = ob_cube_001.modifiers.new('Solidify', 'SOLIDIFY')
_m.thickness = -0.02
_m = ob_cube_001.modifiers.new('Auto Smooth', 'NODES')
_m.node_group = ng_auto_smooth
_gi = [s.identifier for s in ng_auto_smooth.interface.items_tree if s.item_type == 'SOCKET' and s.in_out == 'INPUT']
_m[_gi[1]] = 0.5236  # Angle
ob_cube_002.location = (0.0, 0.0, 0.0)
ob_cube_002.scale = (0.1126, 0.2345, 0.2345)
ob_cube_002.lock_rotations_4d = False
ob_cube_002.empty_display_type = 'ARROWS'
ob_cube_002.lineart.crease_threshold = 0.0
_m = ob_cube_002.modifiers.new('Subdivision', 'SUBSURF')
_m.levels = 3
_m = ob_cube_002.modifiers.new('Solidify', 'SOLIDIFY')
_m.thickness = -0.02
_m = ob_cube_002.modifiers.new('Auto Smooth', 'NODES')
_m.node_group = ng_auto_smooth
_gi = [s.identifier for s in ng_auto_smooth.interface.items_tree if s.item_type == 'SOCKET' and s.in_out == 'INPUT']
_m[_gi[1]] = 0.5236  # Angle
ob_cylinder.location = (0.0, 2.224, 0.2459)
ob_cylinder.rotation_euler = (-1.571, -2.22e-16, 2.22e-16)
ob_cylinder.scale = (0.02747, 0.03407, 0.03407)
_m = ob_cylinder.modifiers.new('Auto Smooth', 'NODES')
_m.node_group = ng_auto_smooth
_gi = [s.identifier for s in ng_auto_smooth.interface.items_tree if s.item_type == 'SOCKET' and s.in_out == 'INPUT']
_m[_gi[1]] = 0.5236  # Angle
ob_cylinder_001.location = (5.372e-10, 2.08, 0.2038)
ob_cylinder_001.rotation_euler = (-1.571, -2.22e-16, 2.22e-16)
ob_cylinder_001.scale = (0.02028, 0.02516, 0.02516)
_m = ob_cylinder_001.modifiers.new('Auto Smooth', 'NODES')
_m.node_group = ng_auto_smooth
_gi = [s.identifier for s in ng_auto_smooth.interface.items_tree if s.item_type == 'SOCKET' and s.in_out == 'INPUT']
_m[_gi[1]] = 0.5236  # Angle
ob_cylinder_002.location = (5.372e-10, 2.222, 0.1733)
ob_cylinder_002.rotation_euler = (-1.571, -2.22e-16, 2.22e-16)
ob_cylinder_002.scale = (0.01249, 0.01549, 0.01549)
_m = ob_cylinder_002.modifiers.new('Auto Smooth', 'NODES')
_m.node_group = ng_auto_smooth
_gi = [s.identifier for s in ng_auto_smooth.interface.items_tree if s.item_type == 'SOCKET' and s.in_out == 'INPUT']
_m[_gi[1]] = 0.5236  # Angle

# ---- collection membership
col_collection.objects.link(ob_cube)
col_collection.objects.link(ob_light)
col_collection.objects.link(ob_camera)
col_collection.objects.link(ob_empty)
col_collection.objects.link(ob_cube_001)
col_collection.objects.link(ob_cube_002)
col_collection.objects.link(ob_cylinder)
col_collection.objects.link(ob_cylinder_001)
col_collection.objects.link(ob_cylinder_002)

# ---- scene / render settings (as saved in the file)
scene.camera = ob_camera
scene.frame_start = 1; scene.frame_end = 250; scene.frame_set(1)
scene.render.engine = 'BLENDER_EEVEE_NEXT'
scene.cycles.use_denoising = False
scene.cycles.samples = 128
scene.cycles.sampling_pattern = 'TABULATED_SOBOL'
scene.cycles.use_adaptive_sampling = False
scene.cycles.use_light_tree = False
scene.view_settings.view_transform = 'Filmic'
bpy.context.view_layer.update()
